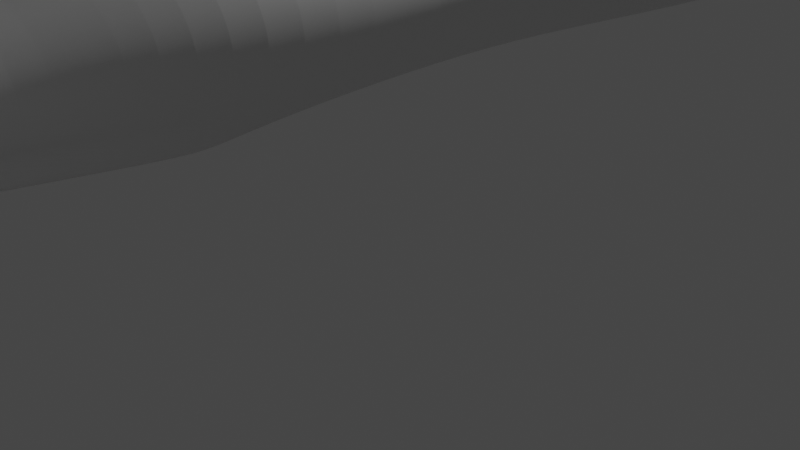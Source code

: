 # Source: hammer.blend  (saved by Blender 2.92.15; exported with 4.5.12 LTS)
import bpy
from mathutils import Matrix  # noqa: F401  (used for matrix-valued properties, if any)

bpy.ops.wm.read_factory_settings(use_empty=True)
scene = bpy.context.scene
scene.name = 'Scene'

# ---- collections
col_collection = bpy.data.collections.new('Collection'); scene.collection.children.link(col_collection)

# ---- materials (node trees are filled in below, after node groups)
mat_material = bpy.data.materials.new('Material')
mat_material.alpha_threshold = 0.0
mat_material.use_transparent_shadow = False
mat_material.line_color = (0.0, 0.0, 0.0, 1.0)

# ---- material node trees
mat_material.use_nodes = True; mat_material.node_tree.nodes.clear()
_N = mat_material.node_tree.nodes; _L = mat_material.node_tree.links
n0 = _N.new('ShaderNodeOutputMaterial'); n0.name = 'Material Output'; n0.location = (300, 300)
n1 = _N.new('ShaderNodeBsdfPrincipled'); n1.name = 'Principled BSDF'; n1.location = (10, 300)
n1.distribution = 'GGX'
n1.subsurface_method = 'BURLEY'
n1.inputs[2].default_value = 0.4
n1.inputs[3].default_value = 1.45
n1.inputs[27].default_value = (0.0, 0.0, 0.0, 1.0)
n1.inputs[28].default_value = 1.0
_L.new(n1.outputs[0], n0.inputs[0])
n0.is_active_output = True

# ---- world
world_world = bpy.data.worlds.new('World'); scene.world = world_world
world_world.use_nodes = True; world_world.node_tree.nodes.clear()
_N = world_world.node_tree.nodes; _L = world_world.node_tree.links
n0 = _N.new('ShaderNodeOutputWorld'); n0.name = 'World Output'; n0.location = (300, 300)
n1 = _N.new('ShaderNodeBackground'); n1.name = 'Background'; n1.location = (10, 300)
n1.inputs[0].default_value = (0.05088, 0.05088, 0.05088, 1.0)
_L.new(n1.outputs[0], n0.inputs[0])
n0.is_active_output = True
world_world.color = (0.05088, 0.05088, 0.05088)
world_world.use_sun_shadow = False
world_world.sun_shadow_jitter_overblur = 0.0

# ---- cameras
cam_camera = bpy.data.cameras.new('Camera')
cam_camera.clip_end = 100.0
cam_camera.ortho_scale = 7.314

# ---- lights
light_light = bpy.data.lights.new('Light', 'POINT')
light_light.transmission_factor = 0.0
light_light.energy = 1000.0
light_light.shadow_soft_size = 0.1
light_light.shadow_maximum_resolution = 0.006
light_light.use_absolute_resolution = True

# ---- meshes
me_cylinder = bpy.data.meshes.new('Cylinder')
me_cylinder.from_pydata([(-0.08171, 1.367, -2.245), (0.06415, 0.5724, 0.1111), (0.06709, 1.341, -2.245), (0.1302, 0.5392, 0.1111), (0.2102, 1.263, -2.245), (0.1911, 0.4852, 0.1111), (0.342, 1.137, -2.245), (0.2445, 0.4127, 0.1111), (0.4576, 0.9668, -2.245), (0.2883, 0.3242, 0.1111), (0.5525, 0.7596, -2.245), (0.2956, 0.3323, 0.1111), (0.6229, 0.5232, -2.245), (0.329, 0.2289, 0.1111), (0.6663, 0.2667, -2.245), (0.3496, 0.1167, 0.1111), (0.681, -6.215e-09, -2.245), (0.3565, 2.326e-07, 0.1111), (0.6663, -0.2667, -2.245), (0.3496, -0.1167, 0.1111), (0.6229, -0.5232, -2.245), (0.329, -0.2289, 0.1111), (0.5525, -0.7596, -2.245), (0.2956, -0.3323, 0.1111), (0.4576, -0.9668, -2.245), (0.2507, -0.423, 0.1111), (0.342, -1.137, -2.245), (0.196, -0.4974, 0.1111), (0.2102, -1.263, -2.245), (0.1911, -0.4852, 0.1111), (0.06709, -1.341, -2.245), (0.1302, -0.5392, 0.1111), (-0.08171, -1.367, -2.245), (0.06415, -0.5724, 0.1111), (-0.2305, -1.341, -2.245), (-0.004571, -0.5836, 0.1111), (-0.3736, -1.263, -2.245), (-0.07329, -0.5724, 0.1111), (-0.5055, -1.137, -2.245), (-0.1394, -0.5392, 0.1111), (-0.621, -0.9668, -2.245), (-0.2003, -0.4852, 0.1111), (-0.7159, -0.7596, -2.245), (-0.2537, -0.4127, 0.1111), (-0.7864, -0.5232, -2.245), (-0.2975, -0.3242, 0.1111), (-0.8298, -0.2667, -2.245), (-0.33, -0.2233, 0.1111), (-0.8444, 1.211e-06, -2.245), (-0.3501, -0.1139, 0.1111), (-0.8298, 0.2667, -2.245), (-0.3568, 7.595e-07, 0.1111), (-0.7864, 0.5232, -2.245), (-0.2975, 0.3242, 0.1111), (-0.7159, 0.7596, -2.245), (-0.2537, 0.4127, 0.1111), (-0.621, 0.9668, -2.245), (-0.2003, 0.4852, 0.1111), (-0.5055, 1.137, -2.245), (-0.1394, 0.5392, 0.1111), (-0.3736, 1.263, -2.245), (-0.07329, 0.5724, 0.1111), (-0.2305, 1.341, -2.245), (-0.004571, 0.5836, 0.1111), (-0.08171, 1.0, -1.932), (-0.08171, 1.0, -1.625), (-0.08171, 1.0, -1.042), (-0.08171, 0.6069, -0.7761), (-0.08171, 1.0, -0.4439), (0.07127, 0.6317, -0.2788), (0.1442, 0.595, -0.2788), (0.06709, 0.9808, -0.4439), (0.04102, 0.5953, -0.7761), (0.06709, 0.9808, -1.042), (0.06709, 0.9808, -1.625), (0.06709, 0.9808, -1.932), (0.2114, 0.5355, -0.2788), (0.2102, 0.9239, -0.4439), (0.159, 0.5607, -0.7761), (0.2102, 0.9239, -1.042), (0.2102, 0.9239, -1.625), (0.2102, 0.9239, -1.932), (0.2703, 0.4554, -0.2788), (0.342, 0.8315, -0.4439), (0.2678, 0.5046, -0.7761), (0.342, 0.8315, -1.042), (0.342, 0.8315, -1.625), (0.342, 0.8315, -1.932), (0.5347, 0.7071, -0.4439), (0.4576, 0.7071, -0.4439), (0.3631, 0.4292, -0.7761), (0.4576, 0.7071, -1.042), (0.4576, 0.7071, -1.625), (0.4576, 0.7071, -1.932), (0.6296, 0.5556, -0.4439), (0.5525, 0.5556, -0.4439), (0.4414, 0.3372, -0.7761), (0.5525, 0.5556, -1.042), (0.5525, 0.5556, -1.625), (0.5525, 0.5556, -1.932), (0.7001, 0.3827, -0.4439), (0.6229, 0.3827, -0.4439), (0.4995, 0.2323, -0.7761), (0.6229, 0.3827, -1.042), (0.6229, 0.3827, -1.625), (0.6229, 0.3827, -1.932), (0.7435, 0.1951, -0.4439), (0.6663, 0.1951, -0.4439), (0.5353, 0.1184, -0.7761), (0.6663, 0.1951, -1.042), (0.6663, 0.1951, -1.625), (0.6663, 0.1951, -1.932), (0.7581, 7.55e-08, -0.4439), (0.681, 7.55e-08, -0.4439), (0.5474, 1.63e-07, -0.7761), (0.681, 7.55e-08, -1.042), (0.681, 7.55e-08, -1.625), (0.681, 7.55e-08, -1.932), (0.7435, -0.1951, -0.4439), (0.6663, -0.1951, -0.4439), (0.5353, -0.1184, -0.7761), (0.6663, -0.1951, -1.042), (0.6663, -0.1951, -1.625), (0.6663, -0.1951, -1.932), (0.7001, -0.3827, -0.4439), (0.6229, -0.3827, -0.4439), (0.4995, -0.2323, -0.7761), (0.6229, -0.3827, -1.042), (0.6229, -0.3827, -1.625), (0.6229, -0.3827, -1.932), (0.6296, -0.5556, -0.4439), (0.5525, -0.5556, -0.4439), (0.4414, -0.3372, -0.7761), (0.5525, -0.5556, -1.042), (0.5525, -0.5556, -1.625), (0.5525, -0.5556, -1.932), (0.5347, -0.7071, -0.4439), (0.4576, -0.7071, -0.4439), (0.3631, -0.4292, -0.7761), (0.4576, -0.7071, -1.042), (0.4576, -0.7071, -1.625), (0.4576, -0.7071, -1.932), (0.4192, -0.8315, -0.4439), (0.342, -0.8315, -0.4439), (0.2678, -0.5046, -0.7761), (0.342, -0.8315, -1.042), (0.342, -0.8315, -1.625), (0.342, -0.8315, -1.932), (0.2114, -0.5355, -0.2788), (0.2102, -0.9239, -0.4439), (0.159, -0.5607, -0.7761), (0.2102, -0.9239, -1.042), (0.2102, -0.9239, -1.625), (0.2102, -0.9239, -1.932), (0.1442, -0.595, -0.2788), (0.06709, -0.9808, -0.4439), (0.04102, -0.5953, -0.7761), (0.06709, -0.9808, -1.042), (0.06709, -0.9808, -1.625), (0.06709, -0.9808, -1.932), (0.07127, -0.6317, -0.2788), (-0.08171, -1.0, -0.4439), (-0.08171, -0.6069, -0.7761), (-0.08171, -1.0, -1.042), (-0.08171, -1.0, -1.625), (-0.08171, -1.0, -1.932), (-0.004571, -0.6441, -0.2788), (-0.2305, -0.9808, -0.4439), (-0.2044, -0.5953, -0.7761), (-0.2305, -0.9808, -1.042), (-0.2305, -0.9808, -1.625), (-0.2305, -0.9808, -1.932), (-0.08041, -0.6317, -0.2788), (-0.3736, -0.9239, -0.4439), (-0.3225, -0.5607, -0.7761), (-0.3736, -0.9239, -1.042), (-0.3736, -0.9239, -1.625), (-0.3736, -0.9239, -1.932), (-0.1533, -0.595, -0.2788), (-0.5055, -0.8315, -0.4439), (-0.4312, -0.5046, -0.7761), (-0.5055, -0.8315, -1.042), (-0.5055, -0.8315, -1.625), (-0.5055, -0.8315, -1.932), (-0.2205, -0.5355, -0.2788), (-0.621, -0.7071, -0.4439), (-0.5265, -0.4292, -0.7761), (-0.621, -0.7071, -1.042), (-0.621, -0.7071, -1.625), (-0.621, -0.7071, -1.932), (-0.2795, -0.4554, -0.2788), (-0.7159, -0.5556, -0.4439), (-0.6048, -0.3372, -0.7761), (-0.7159, -0.5556, -1.042), (-0.7159, -0.5556, -1.625), (-0.7159, -0.5556, -1.932), (-0.3278, -0.3578, -0.2788), (-0.7864, -0.3827, -0.4439), (-0.6629, -0.2323, -0.7761), (-0.7864, -0.3827, -1.042), (-0.7864, -0.3827, -1.625), (-0.7864, -0.3827, -1.932), (-0.3637, -0.2465, -0.2788), (-0.8298, -0.1951, -0.4439), (-0.6987, -0.1184, -0.7761), (-0.8298, -0.1951, -1.042), (-0.8298, -0.1951, -1.625), (-0.8298, -0.1951, -1.932), (-0.3858, -0.1256, -0.2788), (-0.8444, 9.656e-07, -0.4439), (-0.7108, 7.032e-07, -0.7761), (-0.8444, 9.656e-07, -1.042), (-0.8444, 9.656e-07, -1.625), (-0.8444, 9.656e-07, -1.932), (-0.3933, 8.128e-07, -0.2788), (-0.8298, 0.1951, -0.4439), (-0.6987, 0.1184, -0.7761), (-0.8298, 0.1951, -1.042), (-0.8298, 0.1951, -1.625), (-0.8298, 0.1951, -1.932), (-0.3278, 0.3578, -0.2788), (-0.7864, 0.3827, -0.4439), (-0.6629, 0.2323, -0.7761), (-0.7864, 0.3827, -1.042), (-0.7864, 0.3827, -1.625), (-0.7864, 0.3827, -1.932), (-0.2795, 0.4554, -0.2788), (-0.7159, 0.5556, -0.4439), (-0.6048, 0.3372, -0.7761), (-0.7159, 0.5556, -1.042), (-0.7159, 0.5556, -1.625), (-0.7159, 0.5556, -1.932), (-0.2205, 0.5355, -0.2788), (-0.621, 0.7071, -0.4439), (-0.5265, 0.4292, -0.7761), (-0.621, 0.7071, -1.042), (-0.621, 0.7071, -1.625), (-0.621, 0.7071, -1.932), (-0.1533, 0.595, -0.2788), (-0.5055, 0.8315, -0.4439), (-0.4312, 0.5046, -0.7761), (-0.5055, 0.8315, -1.042), (-0.5055, 0.8315, -1.625), (-0.5055, 0.8315, -1.932), (-0.08041, 0.6317, -0.2788), (-0.3736, 0.9239, -0.4439), (-0.3224, 0.5607, -0.7761), (-0.3736, 0.9239, -1.042), (-0.3736, 0.9239, -1.625), (-0.3736, 0.9239, -1.932), (-0.004571, 0.6441, -0.2788), (-0.2305, 0.9808, -0.4439), (-0.2044, 0.5953, -0.7761), (-0.2305, 0.9808, -1.042), (-0.2305, 0.9808, -1.625), (-0.2305, 0.9808, -1.932), (0.1442, 0.595, 0.1111), (0.07127, 0.6317, 0.1111), (0.2114, 0.5355, 0.1111), (0.2703, 0.4554, 0.1111), (0.3187, 0.3578, 0.1111), (0.3546, 0.2465, 0.1111), (0.3767, 0.1256, 0.1111), (0.3842, 2.396e-07, 0.1111), (0.3767, -0.1256, 0.1111), (0.3767, -0.1256, -0.2788), (0.3767, -0.1256, 0.1111), (0.3546, -0.2465, 0.1111), (0.3187, -0.3578, 0.1111), (0.2703, -0.4554, 0.1111), (0.2114, -0.5355, 0.1111), (0.1442, -0.595, 0.1111), (0.07127, -0.6317, 0.1111), (-0.004571, -0.6441, 0.1111), (-0.08041, -0.6317, 0.1111), (-0.1533, -0.595, 0.1111), (-0.2205, -0.5355, 0.1111), (-0.2795, -0.4554, 0.1111), (-0.3278, -0.3578, 0.1111), (-0.3637, -0.2465, 0.1111), (-0.3858, -0.1256, 0.1111), (-0.3933, 8.128e-07, 0.1111), (-0.3278, 0.3578, 0.1111), (-0.2795, 0.4554, 0.1111), (-0.2205, 0.5355, 0.1111), (-0.1533, 0.595, 0.1111), (-0.08041, 0.6317, 0.1111), (-0.004571, 0.6441, 0.1111), (0.1442, 0.595, 0.1111), (0.07127, 0.6317, 0.1111), (0.2114, 0.5355, 0.1111), (0.2703, 0.4554, 0.1111), (0.3187, 0.3578, 0.1111), (0.3546, 0.2465, 0.1111), (0.3767, 0.1256, 0.1111), (0.3842, 2.396e-07, 0.1111), (0.3767, -0.1256, 0.1111), (0.3767, -0.1256, 0.1111), (0.3767, -0.1256, 0.1111), (0.3546, -0.2465, 0.1111), (0.3187, -0.3578, 0.1111), (0.2703, -0.4554, 0.1111), (0.2114, -0.5355, 0.1111), (0.1442, -0.595, 0.1111), (0.07127, -0.6317, 0.1111), (-0.004571, -0.6441, 0.1111), (-0.08041, -0.6317, 0.1111), (-0.1533, -0.595, 0.1111), (-0.2205, -0.5355, 0.1111), (-0.3087, -0.3367, 0.1111), (-0.3425, -0.2319, 0.1111), (-0.3634, -0.1182, 0.1111), (-0.3704, 7.782e-07, 0.1111), (-0.3634, 0.1182, 0.1111), (-0.3425, 0.2319, 0.1111), (-0.3087, 0.3367, 0.1111), (-0.2632, 0.4286, 0.1111), (-0.1533, 0.595, 0.1111), (-0.08041, 0.6317, 0.1111), (-0.004571, 0.6441, 0.1111), (0.1354, 0.56, 0.1111), (0.0668, 0.5944, 0.1111), (0.1987, 0.5039, 0.1111), (0.2541, 0.4286, 0.1111), (0.2996, 0.3367, 0.1111), (0.3187, 0.3578, 0.1111), (0.3546, 0.2465, 0.1111), (0.3767, 0.1256, 0.1111), (0.3842, 2.396e-07, 0.1111), (0.3767, -0.1256, 0.1111), (0.3546, -0.2465, 0.1111), (0.3187, -0.3578, 0.1111), (0.2703, -0.4554, 0.1111), (0.2114, -0.5355, 0.1111), (0.1987, -0.5039, 0.1111), (0.1354, -0.56, 0.1111), (0.0668, -0.5944, 0.1111), (-0.004571, -0.6061, 0.1111), (-0.07594, -0.5944, 0.1111), (-0.1446, -0.56, 0.1111), (-0.2078, -0.5039, 0.1111), (-0.3048, -0.3323, 0.1111), (-0.3382, -0.2289, 0.1111), (-0.3587, -0.1167, 0.1111), (-0.3656, 7.717e-07, 0.1111), (-0.3587, 0.1167, 0.1111), (-0.3382, 0.2289, 0.1111), (-0.3048, 0.3323, 0.1111), (-0.2599, 0.423, 0.1111), (-0.1446, 0.56, 0.1111), (-0.07594, 0.5944, 0.1111), (-0.004571, 0.6061, 0.1111), (0.1336, 0.5527, 0.1111), (0.06587, 0.5867, 0.1111), (0.196, 0.4974, 0.1111), (0.2507, 0.423, 0.1111), (0.2956, 0.3323, 0.1111), (0.2996, 0.3367, 0.1111), (0.3334, 0.2319, 0.1111), (0.3542, 0.1182, 0.1111), (0.3613, 2.337e-07, 0.1111), (0.3542, -0.1182, 0.1111), (0.3334, -0.2319, 0.1111), (0.2996, -0.3367, 0.1111), (0.2541, -0.4286, 0.1111), (0.1987, -0.5039, 0.1111), (0.196, -0.4974, 0.1111), (0.1336, -0.5527, 0.1111), (0.06587, -0.5867, 0.1111), (-0.004571, -0.5982, 0.1111), (-0.07501, -0.5867, 0.1111), (-0.1427, -0.5527, 0.1111), (-0.2052, -0.4974, 0.1111), (-0.2975, -0.3242, 0.1111), (-0.33, -0.2233, 0.1111), (-0.3501, -0.1139, 0.1111), (-0.3568, 7.595e-07, 0.1111), (-0.3501, 0.1139, 0.1111), (-0.33, 0.2233, 0.1111), (-0.2975, 0.3242, 0.1111), (-0.2537, 0.4127, 0.1111), (-0.1427, 0.5527, 0.1111), (-0.07501, 0.5867, 0.1111), (-0.004571, 0.5982, 0.1111), (0.07127, 0.6317, -0.04909), (0.1442, 0.595, -0.04909), (0.2114, 0.5355, -0.04909), (0.2703, 0.4554, -0.04909), (0.4075, 0.5013, -0.1874), (0.4676, 0.3735, -0.1874), (0.5096, 0.2313, -0.1874), (0.5318, 0.08017, -0.1874), (0.5334, -0.07402, -0.1874), (0.5274, -0.1542, -0.417), (0.5096, -0.2313, -0.1874), (0.4676, -0.3735, -0.1874), (0.4075, -0.5013, -0.1874), (0.3315, -0.6099, -0.1874), (0.2114, -0.5355, -0.04909), (0.1442, -0.595, -0.04909), (0.07127, -0.6317, -0.04909), (-0.004571, -0.6441, -0.04909), (-0.08041, -0.6317, -0.04909), (-0.1533, -0.595, -0.04909), (-0.2205, -0.5355, -0.04909), (-0.2795, -0.4554, -0.04909), (-0.3278, -0.3578, -0.04909), (-0.3637, -0.2465, -0.04909), (-0.3858, -0.1256, -0.04909), (-0.3933, 8.128e-07, -0.04909), (-0.3278, 0.3578, -0.04909), (-0.2795, 0.4554, -0.04909), (-0.2205, 0.5355, -0.04909), (-0.1533, 0.595, -0.04909), (-0.08041, 0.6317, -0.04909), (-0.004571, 0.6441, -0.04909), (-0.08171, 0.9034, -2.274), (0.06709, 0.8861, -2.274), (0.2102, 0.8347, -2.274), (0.342, 0.7512, -2.274), (0.4576, 0.6388, -2.274), (0.5525, 0.5019, -2.274), (0.6229, 0.3457, -2.274), (0.6663, 0.1762, -2.274), (0.681, 9.699e-08, -2.274), (0.6663, -0.1762, -2.274), (0.6229, -0.3457, -2.274), (0.5525, -0.5019, -2.274), (0.4576, -0.6388, -2.274), (0.342, -0.7512, -2.274), (0.2102, -0.8347, -2.274), (0.06709, -0.8861, -2.274), (-0.08171, -0.9034, -2.274), (-0.2305, -0.8861, -2.274), (-0.3736, -0.8347, -2.274), (-0.5055, -0.7512, -2.274), (-0.621, -0.6388, -2.274), (-0.7159, -0.5019, -2.274), (-0.7864, -0.3457, -2.274), (-0.8298, -0.1762, -2.274), (-0.8444, 9.011e-07, -2.274), (-0.8298, 0.1762, -2.274), (-0.7864, 0.3457, -2.274), (-0.7159, 0.5019, -2.274), (-0.621, 0.6388, -2.274), (-0.5055, 0.7512, -2.274), (-0.3736, 0.8347, -2.274), (-0.2305, 0.8861, -2.274), (0.962, 0.8333, 0.07719), (0.962, 0.8333, -0.1131), (0.962, -0.7627, 0.07719), (0.962, -0.7627, -0.1131), (-1.038, 0.8166, 0.07586), (-1.038, 0.8166, -0.1118), (-1.038, -0.746, 0.07586), (-1.038, -0.746, -0.1118), (0.962, -0.9647, 0.09323), (0.962, -0.9647, -0.129), (-1.038, -0.9647, 0.09323), (-1.038, -0.9647, -0.129), (0.6351, -1.47, 0.05691), (0.6351, -1.47, -0.09266), (-0.7111, -1.47, 0.05691), (-0.7111, -1.47, -0.09266), (0.6351, -1.686, 0.05691), (0.6351, -1.686, -0.09266), (-0.7111, -1.686, 0.05691), (-0.7111, -1.686, -0.09266), (0.9168, -1.968, 0.08841), (0.9038, -1.968, -0.1222), (-0.9882, -1.968, 0.08805), (-0.9752, -1.968, -0.1218), (0.3597, 1.035, -0.129), (0.3597, -0.9647, 0.09323), (0.3597, -0.9647, -0.129), (0.3597, 1.035, 0.09323), (0.3597, -0.9647, 0.09323), (0.3597, -0.9647, -0.129), (0.2297, -1.47, 0.05691), (0.2297, -1.47, -0.09266), (0.2297, -1.686, 0.05691), (0.2297, -1.686, -0.09266), (0.4624, -1.968, 0.1219), (0.4508, -1.968, -0.1547), (-0.3566, 1.035, -0.129), (-0.3566, -0.9647, 0.09323), (-0.3566, -0.9647, 0.09323), (-0.2524, -1.47, 0.05691), (-0.2524, -1.686, 0.05691), (-0.5157, -1.968, 0.1225), (-0.3566, -0.9647, -0.129), (-0.3566, 1.035, 0.09323), (-0.3566, -0.9647, -0.129), (-0.2524, -1.47, -0.09266), (-0.2524, -1.686, -0.09266), (-0.5043, -1.968, -0.1553), (0.962, 0.9321, 0.02526), (-1.038, -0.8655, 0.02526), (0.962, -0.8614, 0.02526), (-1.038, 0.9361, 0.02526), (-1.038, -0.9647, 0.02526), (0.962, -0.9647, 0.02526), (-0.7111, -1.47, 0.01116), (0.6351, -1.47, 0.01116), (-0.7111, -1.686, 0.01116), (0.6351, -1.686, 0.01116), (-1.287, -1.968, 0.03582), (1.218, -1.968, 0.03613), (0.5703, 1.505, -0.08367), (0.5703, 1.505, -0.03737), (0.962, 0.9321, -0.05187), (0.962, -0.8614, -0.05187), (-1.038, 0.9361, -0.05187), (0.962, -0.9647, -0.05187), (0.6351, -1.47, -0.04075), (0.6351, -1.686, -0.04075), (1.24, -1.968, -0.06155), (-0.6304, 1.505, -0.08367), (-0.2214, 1.505, -0.08367), (-1.038, -0.8655, -0.05187), (-1.038, -0.9647, -0.05187), (-0.7111, -1.47, -0.04075), (-0.7111, -1.686, -0.04075), (-1.309, -1.968, -0.06127), (1.24, -2.84, -0.06155), (0.9221, -3.155, -0.05201), (0.6725, -3.155, -0.09701), (0.9038, -2.84, -0.1222), (-0.9742, -3.155, 0.02522), (-1.287, -2.84, 0.03582), (-0.9882, -2.84, 0.08805), (-0.7584, -3.155, 0.06287), (-0.5157, -2.84, 0.1225), (-0.4222, -3.155, 0.08741), (0.3568, -3.155, -0.1197), (0.4508, -2.84, -0.1547), (0.9168, -2.84, 0.08841), (0.687, -3.155, 0.06327), (0.3665, -3.155, 0.08688), (0.4624, -2.84, 0.1219), (-0.5043, -2.84, -0.1553), (-0.4127, -3.155, -0.1202), (-0.744, -3.155, -0.09662), (-0.9752, -2.84, -0.1218), (-0.9911, -3.155, -0.05178), (-1.309, -2.84, -0.06127), (1.218, -2.84, 0.03613), (0.9049, -3.155, 0.02547), (-0.2214, 1.301, -0.08367), (-0.6304, 1.301, -0.08367), (0.5703, 1.301, -0.03737), (0.5703, 1.301, -0.08367), (-0.6304, 1.301, -0.03737), (0.2086, 1.301, 0.04974), (0.5703, 1.301, 0.04974), (0.2086, 1.301, -0.08367), (-0.2214, 1.301, 0.04974), (0.5978, 1.92, -0.08705), (-0.6304, 1.301, 0.04974), (0.7272, 1.92, -0.04322), (0.5703, 1.301, 0.00893), (-0.6304, 1.301, 0.00893), (-0.6543, 1.92, -0.08633), (-0.2716, 1.92, -0.1004), (-0.6304, 1.505, -0.03737), (0.2086, 1.505, 0.04974), (0.5703, 1.505, 0.04974), (0.2086, 1.505, -0.08367), (-0.2214, 1.505, 0.04974), (-0.6304, 1.505, 0.04974), (0.5703, 1.505, 0.00893), (-0.6304, 1.505, 0.00893), (-0.7828, 1.92, -0.04282), (0.266, 1.92, 0.06632), (0.6045, 1.92, 0.05354), (0.2617, 1.92, -0.09974), (-0.2755, 1.92, 0.06703), (0.3398, 1.926, -0.1228), (-0.6611, 1.92, 0.05282), (0.707, 1.926, -0.09957), (0.7208, 1.92, 0.01518), (-0.7765, 1.92, 0.01473), (-0.7739, 1.926, 0.06497), (-0.9855, 1.926, 0.02325), (-0.2927, 2.486, -0.1075), (-0.6899, 2.364, -0.09028), (0.7929, 2.499, -0.0456), (0.6334, 2.37, -0.09113), (-0.8473, 2.487, -0.04509), (0.2907, 2.491, 0.07337), (0.6414, 2.377, 0.05764), (0.2852, 2.479, -0.1067), (-0.2976, 2.497, 0.07428), (0.4187, 2.756, -0.05721), (-0.6979, 2.371, 0.05678), (-0.4145, 2.775, -0.05806), (0.7846, 2.492, 0.01786), (-0.8392, 2.481, 0.01728), (0.4101, 2.738, 0.03072), (-0.4065, 2.756, 0.03164), (-0.342, 1.926, -0.1242), (0.9495, 1.926, -0.05129), (0.9355, 1.926, 0.0242), (0.7181, 1.926, 0.06615), (-0.7629, 1.926, -0.0984), (-0.9989, 1.926, -0.05042), (-0.3503, 1.926, 0.09155), (0.3489, 1.926, 0.09002), (-0.7835, 2.041, 0.06601), (0.972, 2.109, -0.0521), (0.9571, 2.105, 0.02511), (0.7279, 2.044, 0.06724), (-1.02, 2.103, -0.05118), (0.3572, 2.105, 0.0924), (-1.006, 2.099, 0.02409), (0.7164, 2.041, -0.1006), (0.3475, 2.098, -0.1251), (-0.349, 2.102, -0.1266), (-0.7721, 2.038, -0.09943), (-0.3579, 2.109, 0.09403), (-0.2755, 1.92, 0.06703), (-0.7765, 1.92, 0.01473), (-0.6611, 1.92, 0.05282), (0.5978, 1.92, -0.08705), (0.2617, 1.92, -0.09974), (-0.2716, 1.92, -0.1004), (0.7272, 1.92, -0.04322), (0.7208, 1.92, 0.01518), (0.266, 1.92, 0.06632), (0.6045, 1.92, 0.05354), (-0.6543, 1.92, -0.08633), (-0.7828, 1.92, -0.04282), (0.9038, -1.968, -0.1222), (-0.9752, -1.968, -0.1218), (0.9168, -1.968, 0.08841), (-0.9882, -1.968, 0.08805), (0.4624, -1.968, 0.1219), (0.4508, -1.968, -0.1547), (-0.5043, -1.968, -0.1553), (-0.5157, -1.968, 0.1225), (-1.287, -1.968, 0.03582), (1.218, -1.968, 0.03613), (1.24, -1.968, -0.06155), (-1.309, -1.968, -0.06127), (-1.038, 0.3517, -0.144), (-1.038, -0.2811, -0.144), (0.962, 0.3515, 0.1071), (0.962, -0.2808, 0.1071), (-1.038, -0.2815, 0.1076), (-1.038, 0.3522, 0.1076), (0.962, -0.2804, -0.1436), (0.962, 0.351, -0.1436), (0.3597, 0.6985, -0.1339), (0.3597, -0.6278, -0.1339), (0.3597, 0.6985, 0.09741), (0.3597, -0.6278, 0.09741), (-0.3566, 0.6985, -0.1339), (-0.3566, -0.6278, -0.1339), (-0.3566, 0.6985, 0.09741), (-0.3566, -0.6278, 0.09741), (0.962, 0.3687, 0.03488), (0.962, -0.298, 0.03488), (-1.038, -0.298, 0.03488), (-1.038, 0.3687, 0.03488), (-1.038, -0.298, -0.06008), (-1.038, 0.3687, -0.06008), (0.962, 0.3687, -0.06008), (0.962, -0.298, -0.06008), (0.3597, 0.6985, -0.155), (0.3597, -0.6278, -0.155), (0.3597, 0.6985, 0.1186), (0.3597, -0.6278, 0.1186), (-0.3566, 0.6985, -0.155), (-0.3566, -0.6278, -0.155), (-0.3566, 0.6985, 0.1186), (-0.3566, -0.6278, 0.1186), (0.962, 1.035, -0.05187), (0.962, 1.035, -0.129), (0.962, -0.9647, -0.05187), (0.962, -0.9647, -0.129), (0.962, -0.298, 0.1186), (0.962, -0.9647, 0.09323), (0.962, 0.3687, -0.155), (0.962, 1.035, 0.09323), (0.962, 1.035, 0.02526), (0.962, -0.9647, 0.02526), (0.962, 0.3687, 0.1186), (0.962, -0.298, -0.155), (0.3597, 0.6985, -0.1224), (0.3597, -0.6278, -0.1224), (0.3597, 0.6985, 0.08593), (0.3597, -0.6278, 0.08593), (-0.3566, 0.6985, -0.1224), (-0.3566, -0.6278, -0.1224), (-0.3566, 0.6985, 0.08593), (-0.3566, -0.6278, 0.08593), (0.962, 0.8333, -0.05187), (0.962, 0.9321, -0.1209), (0.962, -0.7627, -0.05187), (0.962, -0.8614, -0.1209), (0.962, -0.2644, 0.09613), (0.962, -0.8614, 0.08503), (0.962, 0.3342, -0.1326), (0.962, 0.9321, 0.08503), (0.962, 0.8333, 0.02526), (0.962, -0.7627, 0.02526), (0.962, 0.3351, 0.09613), (0.962, -0.2635, -0.1326), (-1.038, -0.298, -0.155), (-1.038, -0.9647, -0.129), (-1.038, -0.9647, 0.02526), (-1.038, -0.9647, 0.09323), (-1.038, 1.035, -0.05187), (-1.038, 1.035, -0.129), (-1.038, 0.3687, 0.1186), (-1.038, 1.035, 0.09323), (-1.038, -0.9647, -0.05187), (-1.038, 1.035, 0.02526), (-1.038, 0.3687, -0.155), (-1.038, -0.298, 0.1186), (-1.038, -0.2607, -0.1307), (-1.038, -0.8655, -0.1212), (-1.038, -0.746, 0.02526), (-1.038, -0.8655, 0.08535), (-1.038, 0.8166, -0.05187), (-1.038, 0.9361, -0.1212), (-1.038, 0.3323, 0.09427), (-1.038, 0.9361, 0.08535), (-1.038, -0.746, -0.05187), (-1.038, 0.8166, 0.02526), (-1.038, 0.3313, -0.1307), (-1.038, -0.2616, 0.09427)], [], [(384, 257, 256, 385), (385, 256, 258, 386), (386, 258, 259, 387), (387, 259, 260, 388), (388, 260, 261, 389), (389, 261, 262, 390), (390, 262, 263, 391), (391, 263, 264, 392), (392, 264, 265, 393), (393, 265, 266, 394), (394, 266, 267, 395), (395, 267, 268, 396), (396, 268, 269, 397), (397, 269, 270, 398), (398, 270, 271, 399), (399, 271, 272, 400), (400, 272, 273, 401), (401, 273, 274, 402), (402, 274, 275, 403), (403, 275, 276, 404), (404, 276, 277, 405), (405, 277, 278, 406), (406, 278, 279, 407), (407, 279, 280, 408), (408, 280, 281, 409), (409, 281, 282, 410), (410, 282, 283, 411), (411, 283, 284, 412), (412, 284, 285, 413), (413, 285, 286, 414), (3, 1, 63, 61, 59, 57, 55, 53, 51, 49, 47, 45, 43, 41, 39, 37, 35, 33, 31, 29, 27, 25, 23, 21, 19, 17, 15, 13, 11, 9, 7, 5), (414, 286, 287, 415), (415, 287, 257, 384), (4, 6, 419, 418), (62, 255, 64, 0), (255, 254, 65, 64), (254, 253, 66, 65), (253, 252, 67, 66), (252, 251, 68, 67), (251, 250, 69, 68), (60, 249, 255, 62), (249, 248, 254, 255), (248, 247, 253, 254), (247, 246, 252, 253), (246, 245, 251, 252), (245, 244, 250, 251), (58, 243, 249, 60), (243, 242, 248, 249), (242, 241, 247, 248), (241, 240, 246, 247), (240, 239, 245, 246), (239, 238, 244, 245), (56, 237, 243, 58), (237, 236, 242, 243), (236, 235, 241, 242), (235, 234, 240, 241), (234, 233, 239, 240), (233, 232, 238, 239), (54, 231, 237, 56), (231, 230, 236, 237), (230, 229, 235, 236), (229, 228, 234, 235), (228, 227, 233, 234), (227, 226, 232, 233), (52, 225, 231, 54), (225, 224, 230, 231), (224, 223, 229, 230), (223, 222, 228, 229), (222, 221, 227, 228), (221, 220, 226, 227), (50, 219, 225, 52), (219, 218, 224, 225), (218, 217, 223, 224), (217, 216, 222, 223), (216, 215, 221, 222), (215, 214, 220, 221), (48, 213, 219, 50), (213, 212, 218, 219), (212, 211, 217, 218), (211, 210, 216, 217), (210, 209, 215, 216), (209, 208, 214, 215), (46, 207, 213, 48), (207, 206, 212, 213), (206, 205, 211, 212), (205, 204, 210, 211), (204, 203, 209, 210), (203, 202, 208, 209), (44, 201, 207, 46), (201, 200, 206, 207), (200, 199, 205, 206), (199, 198, 204, 205), (198, 197, 203, 204), (197, 196, 202, 203), (42, 195, 201, 44), (195, 194, 200, 201), (194, 193, 199, 200), (193, 192, 198, 199), (192, 191, 197, 198), (191, 190, 196, 197), (40, 189, 195, 42), (189, 188, 194, 195), (188, 187, 193, 194), (187, 186, 192, 193), (186, 185, 191, 192), (185, 184, 190, 191), (38, 183, 189, 40), (183, 182, 188, 189), (182, 181, 187, 188), (181, 180, 186, 187), (180, 179, 185, 186), (179, 178, 184, 185), (36, 177, 183, 38), (177, 176, 182, 183), (176, 175, 181, 182), (175, 174, 180, 181), (174, 173, 179, 180), (173, 172, 178, 179), (34, 171, 177, 36), (171, 170, 176, 177), (170, 169, 175, 176), (169, 168, 174, 175), (168, 167, 173, 174), (167, 166, 172, 173), (32, 165, 171, 34), (165, 164, 170, 171), (164, 163, 169, 170), (163, 162, 168, 169), (162, 161, 167, 168), (161, 160, 166, 167), (30, 159, 165, 32), (159, 158, 164, 165), (158, 157, 163, 164), (157, 156, 162, 163), (156, 155, 161, 162), (155, 154, 160, 161), (28, 153, 159, 30), (153, 152, 158, 159), (152, 151, 157, 158), (151, 150, 156, 157), (150, 149, 155, 156), (149, 148, 154, 155), (26, 147, 153, 28), (147, 146, 152, 153), (146, 145, 151, 152), (145, 144, 150, 151), (144, 143, 149, 150), (143, 142, 148, 149), (24, 141, 147, 26), (141, 140, 146, 147), (140, 139, 145, 146), (139, 138, 144, 145), (138, 137, 143, 144), (137, 136, 142, 143), (22, 135, 141, 24), (135, 134, 140, 141), (134, 133, 139, 140), (133, 132, 138, 139), (132, 131, 137, 138), (131, 130, 136, 137), (20, 129, 135, 22), (129, 128, 134, 135), (128, 127, 133, 134), (127, 126, 132, 133), (126, 125, 131, 132), (125, 124, 130, 131), (18, 123, 129, 20), (123, 122, 128, 129), (122, 121, 127, 128), (121, 120, 126, 127), (120, 119, 125, 126), (119, 118, 124, 125), (16, 117, 123, 18), (117, 116, 122, 123), (116, 115, 121, 122), (115, 114, 120, 121), (114, 113, 119, 120), (113, 112, 118, 119), (14, 111, 117, 16), (111, 110, 116, 117), (110, 109, 115, 116), (109, 108, 114, 115), (108, 107, 113, 114), (107, 106, 112, 113), (12, 105, 111, 14), (105, 104, 110, 111), (104, 103, 109, 110), (103, 102, 108, 109), (102, 101, 107, 108), (101, 100, 106, 107), (10, 99, 105, 12), (99, 98, 104, 105), (98, 97, 103, 104), (97, 96, 102, 103), (96, 95, 101, 102), (95, 94, 100, 101), (8, 93, 99, 10), (93, 92, 98, 99), (92, 91, 97, 98), (91, 90, 96, 97), (90, 89, 95, 96), (89, 88, 94, 95), (6, 87, 93, 8), (87, 86, 92, 93), (86, 85, 91, 92), (85, 84, 90, 91), (84, 83, 89, 90), (83, 82, 88, 89), (4, 81, 87, 6), (81, 80, 86, 87), (80, 79, 85, 86), (79, 78, 84, 85), (78, 77, 83, 84), (77, 76, 82, 83), (2, 75, 81, 4), (75, 74, 80, 81), (74, 73, 79, 80), (73, 72, 78, 79), (72, 71, 77, 78), (71, 70, 76, 77), (0, 64, 75, 2), (64, 65, 74, 75), (65, 66, 73, 74), (66, 67, 72, 73), (67, 68, 71, 72), (68, 69, 70, 71), (289, 288, 256, 257), (288, 290, 258, 256), (290, 291, 259, 258), (291, 292, 260, 259), (292, 293, 261, 260), (293, 294, 262, 261), (294, 295, 263, 262), (295, 296, 264, 263), (296, 297, 265, 264), (297, 298, 266, 265), (298, 299, 267, 266), (299, 300, 268, 267), (300, 301, 269, 268), (301, 302, 270, 269), (302, 303, 271, 270), (303, 304, 272, 271), (304, 305, 273, 272), (305, 306, 274, 273), (306, 307, 275, 274), (307, 308, 276, 275), (308, 309, 277, 276), (309, 310, 278, 277), (310, 311, 279, 278), (311, 312, 280, 279), (312, 313, 281, 280), (313, 314, 282, 281), (314, 315, 283, 282), (315, 316, 284, 283), (316, 317, 285, 284), (317, 318, 286, 285), (318, 319, 287, 286), (319, 289, 257, 287), (321, 320, 288, 289), (320, 322, 290, 288), (322, 323, 291, 290), (323, 324, 292, 291), (324, 325, 293, 292), (325, 326, 294, 293), (326, 327, 295, 294), (327, 328, 296, 295), (328, 329, 297, 296), (329, 330, 298, 297), (330, 331, 299, 298), (331, 332, 300, 299), (332, 333, 301, 300), (333, 334, 302, 301), (334, 335, 303, 302), (335, 336, 304, 303), (336, 337, 305, 304), (337, 338, 306, 305), (338, 339, 307, 306), (339, 340, 308, 307), (340, 341, 309, 308), (341, 342, 310, 309), (342, 343, 311, 310), (343, 344, 312, 311), (344, 345, 313, 312), (345, 346, 314, 313), (346, 347, 315, 314), (347, 348, 316, 315), (348, 349, 317, 316), (349, 350, 318, 317), (350, 351, 319, 318), (351, 321, 289, 319), (353, 352, 320, 321), (352, 354, 322, 320), (354, 355, 323, 322), (355, 356, 324, 323), (356, 357, 325, 324), (357, 358, 326, 325), (358, 359, 327, 326), (359, 360, 328, 327), (360, 361, 329, 328), (361, 362, 330, 329), (362, 363, 331, 330), (363, 364, 332, 331), (364, 365, 333, 332), (365, 366, 334, 333), (366, 367, 335, 334), (367, 368, 336, 335), (368, 369, 337, 336), (369, 370, 338, 337), (370, 371, 339, 338), (371, 372, 340, 339), (372, 373, 341, 340), (373, 374, 342, 341), (374, 375, 343, 342), (375, 376, 344, 343), (376, 377, 345, 344), (377, 378, 346, 345), (378, 379, 347, 346), (379, 380, 348, 347), (380, 381, 349, 348), (381, 382, 350, 349), (382, 383, 351, 350), (383, 353, 321, 351), (1, 3, 352, 353), (3, 5, 354, 352), (5, 7, 355, 354), (7, 9, 356, 355), (9, 11, 357, 356), (11, 13, 358, 357), (13, 15, 359, 358), (15, 17, 360, 359), (17, 19, 361, 360), (19, 21, 362, 361), (21, 23, 363, 362), (23, 25, 364, 363), (25, 27, 365, 364), (27, 29, 366, 365), (29, 31, 367, 366), (31, 33, 368, 367), (33, 35, 369, 368), (35, 37, 370, 369), (37, 39, 371, 370), (39, 41, 372, 371), (41, 43, 373, 372), (43, 45, 374, 373), (45, 47, 375, 374), (47, 49, 376, 375), (49, 51, 377, 376), (51, 53, 378, 377), (53, 55, 379, 378), (55, 57, 380, 379), (57, 59, 381, 380), (59, 61, 382, 381), (61, 63, 383, 382), (63, 1, 353, 383), (250, 415, 384, 69), (244, 414, 415, 250), (238, 413, 414, 244), (232, 412, 413, 238), (226, 411, 412, 232), (220, 410, 411, 226), (214, 409, 410, 220), (208, 408, 409, 214), (202, 407, 408, 208), (196, 406, 407, 202), (190, 405, 406, 196), (184, 404, 405, 190), (178, 403, 404, 184), (172, 402, 403, 178), (166, 401, 402, 172), (160, 400, 401, 166), (154, 399, 400, 160), (148, 398, 399, 154), (142, 397, 398, 148), (136, 396, 397, 142), (130, 395, 396, 136), (124, 394, 395, 130), (118, 393, 394, 124), (112, 392, 393, 118), (106, 391, 392, 112), (100, 390, 391, 106), (94, 389, 390, 100), (88, 388, 389, 94), (82, 387, 388, 88), (76, 386, 387, 82), (70, 385, 386, 76), (69, 384, 385, 70), (416, 417, 418, 419, 420, 421, 422, 423, 424, 425, 426, 427, 428, 429, 430, 431, 432, 433, 434, 435, 436, 437, 438, 439, 440, 441, 442, 443, 444, 445, 446, 447), (22, 24, 428, 427), (40, 42, 437, 436), (58, 60, 446, 445), (14, 16, 424, 423), (32, 34, 433, 432), (50, 52, 442, 441), (6, 8, 420, 419), (24, 26, 429, 428), (42, 44, 438, 437), (60, 62, 447, 446), (16, 18, 425, 424), (34, 36, 434, 433), (52, 54, 443, 442), (8, 10, 421, 420), (26, 28, 430, 429), (44, 46, 439, 438), (0, 2, 417, 416), (62, 0, 416, 447), (18, 20, 426, 425), (36, 38, 435, 434), (54, 56, 444, 443), (10, 12, 422, 421), (28, 30, 431, 430), (46, 48, 440, 439), (2, 4, 418, 417), (20, 22, 427, 426), (38, 40, 436, 435), (56, 58, 445, 444), (12, 14, 423, 422), (30, 32, 432, 431), (48, 50, 441, 440), (675, 719, 711, 485), (685, 681, 456, 501), (663, 726, 452, 729), (669, 687, 679, 474), (661, 700, 450, 705), (491, 475, 553, 556), (477, 457, 461, 479), (716, 709, 459, 520), (474, 679, 457, 477), (485, 711, 458, 486), (487, 462, 466, 488), (501, 456, 460, 503), (486, 458, 462, 487), (520, 459, 463, 521), (637, 632, 469, 483), (521, 463, 467, 522), (479, 461, 465, 481), (503, 460, 464, 505), (489, 470, 530, 532), (641, 634, 468, 507), (639, 635, 470, 489), (643, 633, 471, 523), (634, 636, 482, 468), (523, 471, 543, 545), (493, 479, 481, 494), (638, 637, 483, 495), (456, 476, 478, 460), (460, 478, 480, 464), (681, 473, 476, 456), (490, 474, 477, 492), (492, 477, 479, 493), (715, 491, 556, 558), (673, 669, 474, 490), (680, 671, 473, 681), (708, 673, 490, 709), (472, 484, 548, 555), (459, 492, 493, 463), (709, 490, 492, 459), (633, 638, 495, 471), (463, 493, 494, 467), (636, 639, 489, 482), (495, 483, 535, 540), (476, 486, 487, 478), (478, 487, 488, 480), (473, 485, 486, 476), (671, 675, 485, 473), (506, 523, 545, 529), (676, 677, 551, 550), (713, 712, 552, 549), (468, 482, 539, 536), (635, 640, 506, 470), (642, 641, 507, 516), (514, 503, 505, 515), (462, 502, 504, 466), (458, 500, 502, 462), (513, 501, 503, 514), (711, 710, 500, 458), (683, 684, 560, 554), (667, 661, 705, 698), (665, 663, 729, 724), (678, 685, 501, 513), (679, 678, 513, 457), (730, 665, 724, 453), (707, 667, 698, 451), (684, 676, 550, 560), (457, 513, 514, 461), (461, 514, 515, 465), (507, 468, 536, 546), (632, 642, 516, 469), (516, 507, 546, 524), (717, 715, 558, 561), (484, 713, 549, 548), (483, 469, 527, 535), (640, 643, 523, 506), (502, 521, 522, 504), (500, 520, 521, 502), (710, 716, 520, 500), (482, 489, 532, 539), (533, 531, 528, 544, 542, 541, 534, 526, 525, 547, 537, 538), (471, 495, 540, 543), (470, 506, 529, 530), (525, 526, 527, 524), (535, 527, 526, 534), (539, 532, 533, 538), (547, 525, 524, 546), (537, 547, 546, 536), (543, 540, 541, 542), (542, 544, 545, 543), (540, 535, 534, 541), (544, 528, 529, 545), (532, 530, 531, 533), (528, 531, 530, 529), (536, 539, 538, 537), (469, 516, 524, 527), (552, 561, 571, 564), (561, 558, 569, 571), (551, 555, 567, 508), (555, 548, 518, 567), (548, 549, 517, 518), (560, 550, 509, 570), (554, 560, 570, 566), (553, 554, 566, 565), (549, 552, 564, 517), (475, 683, 554, 553), (677, 472, 555, 551), (712, 717, 561, 552), (631, 621, 581, 572), (621, 622, 578, 581), (623, 624, 575, 557), (624, 625, 563, 575), (625, 630, 562, 563), (627, 626, 559, 580), (629, 627, 580, 574), (628, 629, 574, 573), (630, 631, 572, 562), (550, 551, 508, 509), (558, 556, 568, 569), (556, 553, 565, 568), (614, 608, 594, 597), (615, 616, 591, 587), (616, 617, 584, 591), (617, 618, 585, 584), (610, 609, 586, 596), (611, 610, 596, 590), (613, 611, 590, 589), (618, 612, 588, 585), (619, 613, 589, 592), (626, 623, 557, 559), (622, 620, 576, 578), (620, 628, 573, 576), (598, 589, 590, 596), (599, 592, 589, 598), (597, 594, 592, 599), (588, 597, 599, 595), (595, 599, 598, 593), (593, 598, 596, 586), (591, 593, 586, 587), (584, 595, 593, 591), (585, 588, 595, 584), (612, 614, 597, 588), (609, 615, 587, 586), (608, 619, 592, 594), (578, 576, 606, 582), (559, 557, 579, 601), (572, 581, 583, 605), (576, 573, 607, 606), (562, 572, 605, 604), (573, 574, 603, 607), (574, 580, 602, 603), (580, 559, 601, 602), (563, 562, 604, 600), (575, 563, 600, 577), (557, 575, 577, 579), (581, 578, 582, 583), (582, 606, 619, 608), (601, 579, 615, 609), (605, 583, 614, 612), (606, 607, 613, 619), (604, 605, 612, 618), (607, 603, 611, 613), (603, 602, 610, 611), (602, 601, 609, 610), (600, 604, 618, 617), (577, 600, 617, 616), (579, 577, 616, 615), (583, 582, 608, 614), (568, 565, 628, 620), (569, 568, 620, 622), (509, 508, 623, 626), (517, 564, 631, 630), (565, 566, 629, 628), (566, 570, 627, 629), (570, 509, 626, 627), (518, 517, 630, 625), (567, 518, 625, 624), (508, 567, 624, 623), (571, 569, 622, 621), (564, 571, 621, 631), (504, 522, 643, 640), (465, 515, 642, 632), (515, 505, 641, 642), (466, 504, 640, 635), (480, 488, 639, 636), (467, 494, 638, 633), (494, 481, 637, 638), (464, 480, 636, 634), (522, 467, 633, 643), (488, 466, 635, 639), (505, 464, 634, 641), (481, 465, 632, 637), (449, 696, 666, 702), (702, 666, 667, 707), (455, 728, 664, 720), (720, 664, 665, 730), (728, 722, 662, 664), (664, 662, 663, 665), (696, 704, 660, 666), (666, 660, 661, 667), (475, 491, 674, 670), (694, 695, 693, 692), (713, 484, 672, 718), (718, 672, 673, 708), (683, 475, 670, 686), (686, 670, 671, 680), (484, 472, 668, 672), (690, 694, 692, 688), (704, 448, 706, 660), (660, 706, 700, 661), (472, 677, 682, 668), (668, 682, 687, 669), (722, 454, 731, 662), (662, 731, 726, 663), (491, 715, 714, 674), (674, 714, 719, 675), (695, 691, 689, 693), (691, 690, 688, 689), (653, 652, 668, 669), (654, 655, 671, 670), (656, 657, 673, 672), (659, 658, 674, 675), (658, 654, 670, 674), (655, 659, 675, 671), (652, 656, 672, 668), (657, 653, 669, 673), (510, 697, 677, 676), (699, 511, 678, 679), (701, 647, 680, 681), (697, 651, 682, 677), (703, 496, 684, 683), (498, 701, 681, 685), (496, 510, 676, 684), (511, 498, 685, 678), (646, 703, 683, 686), (647, 646, 686, 680), (650, 699, 679, 687), (651, 650, 687, 682), (689, 688, 652, 653), (690, 691, 655, 654), (692, 693, 657, 656), (695, 694, 658, 659), (694, 690, 654, 658), (691, 695, 659, 655), (688, 692, 656, 652), (693, 689, 653, 657), (696, 449, 697, 510), (451, 698, 511, 699), (450, 700, 647, 701), (449, 702, 651, 697), (448, 704, 496, 703), (705, 450, 701, 498), (704, 696, 510, 496), (698, 705, 498, 511), (706, 448, 703, 646), (700, 706, 646, 647), (707, 451, 699, 650), (702, 707, 650, 651), (721, 645, 708, 709), (723, 497, 710, 711), (725, 512, 712, 713), (727, 649, 714, 715), (497, 519, 716, 710), (499, 727, 715, 717), (512, 499, 717, 712), (519, 721, 709, 716), (644, 725, 713, 718), (645, 644, 718, 708), (648, 723, 711, 719), (649, 648, 719, 714), (455, 720, 645, 721), (454, 722, 497, 723), (453, 724, 512, 725), (452, 726, 649, 727), (722, 728, 519, 497), (729, 452, 727, 499), (724, 729, 499, 512), (728, 455, 721, 519), (730, 453, 725, 644), (720, 730, 644, 645), (731, 454, 723, 648), (726, 731, 648, 649)])
_uv = me_cylinder.uv_layers.new(name='UVMap')
_uv.uv.foreach_set('vector', [0.9688, 0.966, 0.9688, 1.0, 0.9375, 1.0, 0.9375, 0.966, 0.9375, 0.966, 0.9375, 1.0, 0.9062, 1.0, 0.9062, 0.966, 0.9062, 0.966, 0.9062, 1.0, 0.875, 1.0, 0.875, 0.966, 0.875, 0.966, 0.875, 1.0, 0.8438, 1.0, 0.8566, 0.9366, 0.8566, 0.9366, 0.8438, 1.0, 0.8125, 1.0, 0.8253, 0.9366, 0.8253, 0.9366, 0.8125, 1.0, 0.7812, 1.0, 0.7941, 0.9366, 0.7941, 0.9366, 0.7812, 1.0, 0.75, 1.0, 0.7628, 0.9366, 0.7628, 0.9366, 0.75, 1.0, 0.7188, 1.0, 0.7316, 0.9366, 0.7316, 0.9366, 0.7188, 1.0, 0.7188, 0.9172, 0.7188, 0.8879, 0.7188, 0.8879, 0.7188, 0.9172, 0.7188, 1.0, 0.7059, 0.9366, 0.7059, 0.9366, 0.7188, 1.0, 0.6875, 1.0, 0.6747, 0.9366, 0.6747, 0.9366, 0.6875, 1.0, 0.6562, 1.0, 0.6434, 0.9366, 0.6434, 0.9366, 0.6562, 1.0, 0.625, 1.0, 0.6122, 0.9366, 0.6122, 0.9366, 0.625, 1.0, 0.5938, 1.0, 0.5938, 0.966, 0.5938, 0.966, 0.5938, 1.0, 0.5625, 1.0, 0.5625, 0.966, 0.5625, 0.966, 0.5625, 1.0, 0.5312, 1.0, 0.5312, 0.966, 0.5312, 0.966, 0.5312, 1.0, 0.5, 1.0, 0.5, 0.966, 0.5, 0.966, 0.5, 1.0, 0.4688, 1.0, 0.4688, 0.966, 0.4688, 0.966, 0.4688, 1.0, 0.4375, 1.0, 0.4375, 0.966, 0.4375, 0.966, 0.4375, 1.0, 0.4062, 1.0, 0.4062, 0.966, 0.4062, 0.966, 0.4062, 1.0, 0.375, 1.0, 0.375, 0.966, 0.375, 0.966, 0.375, 1.0, 0.3438, 1.0, 0.3438, 0.966, 0.3438, 0.966, 0.3438, 1.0, 0.3125, 1.0, 0.3125, 0.966, 0.3125, 0.966, 0.3125, 1.0, 0.2812, 1.0, 0.2812, 0.966, 0.2812, 0.966, 0.2812, 1.0, 0.25, 1.0, 0.25, 0.966, 0.25, 0.966, 0.25, 1.0, 0.1562, 1.0, 0.1562, 0.966, 0.1562, 0.966, 0.1562, 1.0, 0.125, 1.0, 0.125, 0.966, 0.125, 0.966, 0.125, 1.0, 0.09375, 1.0, 0.09375, 0.966, 0.09375, 0.966, 0.09375, 1.0, 0.0625, 1.0, 0.0625, 0.966, 0.0625, 0.966, 0.0625, 1.0, 0.03125, 1.0, 0.03125, 0.966, 0.3332, 0.4509, 0.2924, 0.4633, 0.25, 0.4675, 0.2076, 0.4633, 0.1668, 0.4509, 0.1292, 0.4308, 0.09622, 0.4038, 0.06918, 0.3708, 0.03253, 0.25, 0.03671, 0.2076, 0.04908, 0.1668, 0.06918, 0.1292, 0.09622, 0.09622, 0.1292, 0.06918, 0.1668, 0.04908, 0.2076, 0.03671, 0.25, 0.03253, 0.2924, 0.03671, 0.3332, 0.04908, 0.3708, 0.06918, 0.3738, 0.06466, 0.4076, 0.09238, 0.4353, 0.1262, 0.4559, 0.1647, 0.4686, 0.2065, 0.4729, 0.25, 0.4686, 0.2935, 0.4559, 0.3353, 0.4353, 0.3738, 0.4308, 0.3708, 0.4038, 0.4038, 0.3708, 0.4308, 0.03125, 0.966, 0.03125, 1.0, 0.0, 1.0, 0.0, 0.966, 0.0, 0.966, 0.0, 1.0, -0.02963, 1.0, -0.02847, 0.9665, 0.9375, 0.5, 0.9062, 0.5, 0.9062, 0.5, 0.9375, 0.5, 0.03125, 0.5, 0.03125, 0.5601, 0.0, 0.5601, 0.0, 0.5, 0.03125, 0.5601, 0.03125, 0.6315, 0.0, 0.6315, 0.0, 0.5601, 0.03125, 0.6315, 0.03125, 0.703, 0.0, 0.703, 0.0, 0.6315, 0.03125, 0.703, 0.03125, 0.7744, 0.0, 0.7744, 0.0, 0.703, 0.03125, 0.7744, 0.03125, 0.8458, 0.0, 0.8458, 0.0, 0.7744, 0.03125, 0.8458, 0.0, 0.9172, -0.02681, 0.9185, 0.0, 0.8458, 0.0625, 0.5, 0.0625, 0.5601, 0.03125, 0.5601, 0.03125, 0.5, 0.0625, 0.5601, 0.0625, 0.6315, 0.03125, 0.6315, 0.03125, 0.5601, 0.0625, 0.6315, 0.0625, 0.703, 0.03125, 0.703, 0.03125, 0.6315, 0.0625, 0.703, 0.0625, 0.7744, 0.03125, 0.7744, 0.03125, 0.703, 0.0625, 0.7744, 0.0625, 0.8458, 0.03125, 0.8458, 0.03125, 0.7744, 0.0625, 0.8458, 0.03125, 0.9172, 0.0, 0.9172, 0.03125, 0.8458, 0.09375, 0.5, 0.09375, 0.5601, 0.0625, 0.5601, 0.0625, 0.5, 0.09375, 0.5601, 0.09375, 0.6315, 0.0625, 0.6315, 0.0625, 0.5601, 0.09375, 0.6315, 0.09375, 0.703, 0.0625, 0.703, 0.0625, 0.6315, 0.09375, 0.703, 0.09375, 0.7744, 0.0625, 0.7744, 0.0625, 0.703, 0.09375, 0.7744, 0.09375, 0.8458, 0.0625, 0.8458, 0.0625, 0.7744, 0.09375, 0.8458, 0.0625, 0.9172, 0.03125, 0.9172, 0.0625, 0.8458, 0.125, 0.5, 0.125, 0.5601, 0.09375, 0.5601, 0.09375, 0.5, 0.125, 0.5601, 0.125, 0.6315, 0.09375, 0.6315, 0.09375, 0.5601, 0.125, 0.6315, 0.125, 0.703, 0.09375, 0.703, 0.09375, 0.6315, 0.125, 0.703, 0.125, 0.7744, 0.09375, 0.7744, 0.09375, 0.703, 0.125, 0.7744, 0.125, 0.8458, 0.09375, 0.8458, 0.09375, 0.7744, 0.125, 0.8458, 0.09375, 0.9172, 0.0625, 0.9172, 0.09375, 0.8458, 0.1562, 0.5, 0.1562, 0.5601, 0.125, 0.5601, 0.125, 0.5, 0.1562, 0.5601, 0.1562, 0.6315, 0.125, 0.6315, 0.125, 0.5601, 0.1562, 0.6315, 0.1562, 0.703, 0.125, 0.703, 0.125, 0.6315, 0.1562, 0.703, 0.1562, 0.7744, 0.125, 0.7744, 0.125, 0.703, 0.1562, 0.7744, 0.1562, 0.8458, 0.125, 0.8458, 0.125, 0.7744, 0.1562, 0.8458, 0.125, 0.9172, 0.09375, 0.9172, 0.125, 0.8458, 0.1875, 0.5, 0.1875, 0.5601, 0.1562, 0.5601, 0.1562, 0.5, 0.1875, 0.5601, 0.1875, 0.6315, 0.1562, 0.6315, 0.1562, 0.5601, 0.1875, 0.6315, 0.1875, 0.703, 0.1562, 0.703, 0.1562, 0.6315, 0.1875, 0.703, 0.1875, 0.7744, 0.1562, 0.7744, 0.1562, 0.703, 0.1875, 0.7744, 0.1875, 0.8458, 0.1562, 0.8458, 0.1562, 0.7744, 0.1875, 0.8458, 0.1562, 0.9172, 0.125, 0.9172, 0.1562, 0.8458, 0.2188, 0.5, 0.2188, 0.5601, 0.1875, 0.5601, 0.1875, 0.5, 0.2188, 0.5601, 0.2188, 0.6315, 0.1875, 0.6315, 0.1875, 0.5601, 0.2188, 0.6315, 0.2188, 0.703, 0.1875, 0.703, 0.1875, 0.6315, 0.2188, 0.703, 0.2188, 0.7744, 0.1875, 0.7744, 0.1875, 0.703, 0.2188, 0.7744, 0.2188, 0.8458, 0.1875, 0.8458, 0.1875, 0.7744, 0.2188, 0.8458, 0.25, 0.9172, 0.1562, 0.9172, 0.1875, 0.8458, 0.25, 0.5, 0.25, 0.5601, 0.2188, 0.5601, 0.2188, 0.5, 0.25, 0.5601, 0.25, 0.6315, 0.2188, 0.6315, 0.2188, 0.5601, 0.25, 0.6315, 0.25, 0.703, 0.2188, 0.703, 0.2188, 0.6315, 0.25, 0.703, 0.25, 0.7744, 0.2188, 0.7744, 0.2188, 0.703, 0.25, 0.7744, 0.25, 0.8458, 0.2188, 0.8458, 0.2188, 0.7744, 0.25, 0.8458, 0.2812, 0.9172, 0.25, 0.9172, 0.2188, 0.8458, 0.2812, 0.5, 0.2812, 0.5601, 0.25, 0.5601, 0.25, 0.5, 0.2812, 0.5601, 0.2812, 0.6315, 0.25, 0.6315, 0.25, 0.5601, 0.2812, 0.6315, 0.2812, 0.703, 0.25, 0.703, 0.25, 0.6315, 0.2812, 0.703, 0.2812, 0.7744, 0.25, 0.7744, 0.25, 0.703, 0.2812, 0.7744, 0.2812, 0.8458, 0.25, 0.8458, 0.25, 0.7744, 0.2812, 0.8458, 0.3125, 0.9172, 0.2812, 0.9172, 0.25, 0.8458, 0.3125, 0.5, 0.3125, 0.5601, 0.2812, 0.5601, 0.2812, 0.5, 0.3125, 0.5601, 0.3125, 0.6315, 0.2812, 0.6315, 0.2812, 0.5601, 0.3125, 0.6315, 0.3125, 0.703, 0.2812, 0.703, 0.2812, 0.6315, 0.3125, 0.703, 0.3125, 0.7744, 0.2812, 0.7744, 0.2812, 0.703, 0.3125, 0.7744, 0.3125, 0.8458, 0.2812, 0.8458, 0.2812, 0.7744, 0.3125, 0.8458, 0.3438, 0.9172, 0.3125, 0.9172, 0.2812, 0.8458, 0.3438, 0.5, 0.3438, 0.5601, 0.3125, 0.5601, 0.3125, 0.5, 0.3438, 0.5601, 0.3437, 0.6315, 0.3125, 0.6315, 0.3125, 0.5601, 0.3437, 0.6315, 0.3437, 0.703, 0.3125, 0.703, 0.3125, 0.6315, 0.3437, 0.703, 0.3437, 0.7744, 0.3125, 0.7744, 0.3125, 0.703, 0.3437, 0.7744, 0.3437, 0.8458, 0.3125, 0.8458, 0.3125, 0.7744, 0.3437, 0.8458, 0.375, 0.9172, 0.3438, 0.9172, 0.3125, 0.8458, 0.375, 0.5, 0.375, 0.5601, 0.3438, 0.5601, 0.3438, 0.5, 0.375, 0.5601, 0.375, 0.6315, 0.3437, 0.6315, 0.3438, 0.5601, 0.375, 0.6315, 0.375, 0.703, 0.3437, 0.703, 0.3437, 0.6315, 0.375, 0.703, 0.375, 0.7744, 0.3437, 0.7744, 0.3437, 0.703, 0.375, 0.7744, 0.375, 0.8458, 0.3437, 0.8458, 0.3437, 0.7744, 0.375, 0.8458, 0.4062, 0.9172, 0.375, 0.9172, 0.3437, 0.8458, 0.4062, 0.5, 0.4062, 0.5601, 0.375, 0.5601, 0.375, 0.5, 0.4062, 0.5601, 0.4062, 0.6315, 0.375, 0.6315, 0.375, 0.5601, 0.4062, 0.6315, 0.4063, 0.703, 0.375, 0.703, 0.375, 0.6315, 0.4063, 0.703, 0.4063, 0.7744, 0.375, 0.7744, 0.375, 0.703, 0.4063, 0.7744, 0.4062, 0.8458, 0.375, 0.8458, 0.375, 0.7744, 0.4062, 0.8458, 0.4375, 0.9172, 0.4062, 0.9172, 0.375, 0.8458, 0.4375, 0.5, 0.4375, 0.5601, 0.4062, 0.5601, 0.4062, 0.5, 0.4375, 0.5601, 0.4375, 0.6315, 0.4062, 0.6315, 0.4062, 0.5601, 0.4375, 0.6315, 0.4375, 0.703, 0.4063, 0.703, 0.4062, 0.6315, 0.4375, 0.703, 0.4375, 0.7744, 0.4063, 0.7744, 0.4063, 0.703, 0.4375, 0.7744, 0.4375, 0.8458, 0.4062, 0.8458, 0.4063, 0.7744, 0.4375, 0.8458, 0.4688, 0.9172, 0.4375, 0.9172, 0.4062, 0.8458, 0.4688, 0.5, 0.4688, 0.5601, 0.4375, 0.5601, 0.4375, 0.5, 0.4688, 0.5601, 0.4688, 0.6315, 0.4375, 0.6315, 0.4375, 0.5601, 0.4688, 0.6315, 0.4688, 0.703, 0.4375, 0.703, 0.4375, 0.6315, 0.4688, 0.703, 0.4688, 0.7744, 0.4375, 0.7744, 0.4375, 0.703, 0.4688, 0.7744, 0.4688, 0.8458, 0.4375, 0.8458, 0.4375, 0.7744, 0.4688, 0.8458, 0.5, 0.9172, 0.4688, 0.9172, 0.4375, 0.8458, 0.5, 0.5, 0.5, 0.5601, 0.4688, 0.5601, 0.4688, 0.5, 0.5, 0.5601, 0.5, 0.6315, 0.4688, 0.6315, 0.4688, 0.5601, 0.5, 0.6315, 0.5, 0.703, 0.4688, 0.703, 0.4688, 0.6315, 0.5, 0.703, 0.5, 0.7744, 0.4688, 0.7744, 0.4688, 0.703, 0.5, 0.7744, 0.5, 0.8458, 0.4688, 0.8458, 0.4688, 0.7744, 0.5, 0.8458, 0.5312, 0.9172, 0.5, 0.9172, 0.4688, 0.8458, 0.5312, 0.5, 0.5312, 0.5601, 0.5, 0.5601, 0.5, 0.5, 0.5312, 0.5601, 0.5312, 0.6315, 0.5, 0.6315, 0.5, 0.5601, 0.5312, 0.6315, 0.5312, 0.703, 0.5, 0.703, 0.5, 0.6315, 0.5312, 0.703, 0.5312, 0.7744, 0.5, 0.7744, 0.5, 0.703, 0.5312, 0.7744, 0.5312, 0.8458, 0.5, 0.8458, 0.5, 0.7744, 0.5312, 0.8458, 0.5625, 0.9172, 0.5312, 0.9172, 0.5, 0.8458, 0.5625, 0.5, 0.5625, 0.5601, 0.5312, 0.5601, 0.5312, 0.5, 0.5625, 0.5601, 0.5625, 0.6315, 0.5312, 0.6315, 0.5312, 0.5601, 0.5625, 0.6315, 0.5625, 0.703, 0.5312, 0.703, 0.5312, 0.6315, 0.5625, 0.703, 0.5625, 0.7744, 0.5312, 0.7744, 0.5312, 0.703, 0.5625, 0.7744, 0.5625, 0.8458, 0.5312, 0.8458, 0.5312, 0.7744, 0.5625, 0.8458, 0.5938, 0.9172, 0.5625, 0.9172, 0.5312, 0.8458, 0.5938, 0.5, 0.5938, 0.5601, 0.5625, 0.5601, 0.5625, 0.5, 0.5938, 0.5601, 0.5938, 0.6315, 0.5625, 0.6315, 0.5625, 0.5601, 0.5938, 0.6315, 0.5938, 0.703, 0.5625, 0.703, 0.5625, 0.6315, 0.5938, 0.703, 0.5938, 0.7744, 0.5625, 0.7744, 0.5625, 0.703, 0.5938, 0.7744, 0.5938, 0.8458, 0.5625, 0.8458, 0.5625, 0.7744, 0.5938, 0.8458, 0.5938, 0.8458, 0.5938, 0.9172, 0.5625, 0.8458, 0.625, 0.5, 0.625, 0.5601, 0.5938, 0.5601, 0.5938, 0.5, 0.625, 0.5601, 0.625, 0.6315, 0.5938, 0.6315, 0.5938, 0.5601, 0.625, 0.6315, 0.625, 0.703, 0.5938, 0.703, 0.5938, 0.6315, 0.625, 0.703, 0.625, 0.7744, 0.5938, 0.7744, 0.5938, 0.703, 0.625, 0.7744, 0.625, 0.8458, 0.5938, 0.8458, 0.5938, 0.7744, 0.625, 0.8458, 0.625, 0.8458, 0.5938, 0.8458, 0.5938, 0.8458, 0.6562, 0.5, 0.6562, 0.5601, 0.625, 0.5601, 0.625, 0.5, 0.6562, 0.5601, 0.6562, 0.6315, 0.625, 0.6315, 0.625, 0.5601, 0.6562, 0.6315, 0.6563, 0.703, 0.625, 0.703, 0.625, 0.6315, 0.6563, 0.703, 0.6563, 0.7744, 0.625, 0.7744, 0.625, 0.703, 0.6563, 0.7744, 0.6562, 0.8458, 0.625, 0.8458, 0.625, 0.7744, 0.6562, 0.8458, 0.6562, 0.8458, 0.625, 0.8458, 0.625, 0.8458, 0.6875, 0.5, 0.6875, 0.5601, 0.6562, 0.5601, 0.6562, 0.5, 0.6875, 0.5601, 0.6875, 0.6315, 0.6562, 0.6315, 0.6562, 0.5601, 0.6875, 0.6315, 0.6875, 0.703, 0.6563, 0.703, 0.6562, 0.6315, 0.6875, 0.703, 0.6875, 0.7744, 0.6563, 0.7744, 0.6563, 0.703, 0.6875, 0.7744, 0.6875, 0.8458, 0.6562, 0.8458, 0.6563, 0.7744, 0.6875, 0.8458, 0.6875, 0.8458, 0.6562, 0.8458, 0.6562, 0.8458, 0.7188, 0.5, 0.7188, 0.5601, 0.6875, 0.5601, 0.6875, 0.5, 0.7188, 0.5601, 0.7188, 0.6315, 0.6875, 0.6315, 0.6875, 0.5601, 0.7188, 0.6315, 0.7188, 0.703, 0.6875, 0.703, 0.6875, 0.6315, 0.7188, 0.703, 0.7188, 0.7744, 0.6875, 0.7744, 0.6875, 0.703, 0.7188, 0.7744, 0.7188, 0.8458, 0.6875, 0.8458, 0.6875, 0.7744, 0.7188, 0.8458, 0.7188, 0.8458, 0.6875, 0.8458, 0.6875, 0.8458, 0.75, 0.5, 0.75, 0.5601, 0.7188, 0.5601, 0.7188, 0.5, 0.75, 0.5601, 0.75, 0.6315, 0.7188, 0.6315, 0.7188, 0.5601, 0.75, 0.6315, 0.75, 0.703, 0.7188, 0.703, 0.7188, 0.6315, 0.75, 0.703, 0.75, 0.7744, 0.7188, 0.7744, 0.7188, 0.703, 0.75, 0.7744, 0.75, 0.8458, 0.7188, 0.8458, 0.7188, 0.7744, 0.75, 0.8458, 0.75, 0.8458, 0.7188, 0.8458, 0.7188, 0.8458, 0.7812, 0.5, 0.7812, 0.5601, 0.75, 0.5601, 0.75, 0.5, 0.7812, 0.5601, 0.7812, 0.6315, 0.75, 0.6315, 0.75, 0.5601, 0.7812, 0.6315, 0.7812, 0.703, 0.75, 0.703, 0.75, 0.6315, 0.7812, 0.703, 0.7812, 0.7744, 0.75, 0.7744, 0.75, 0.703, 0.7812, 0.7744, 0.7812, 0.8458, 0.75, 0.8458, 0.75, 0.7744, 0.7812, 0.8458, 0.7812, 0.8458, 0.75, 0.8458, 0.75, 0.8458, 0.8125, 0.5, 0.8125, 0.5601, 0.7812, 0.5601, 0.7812, 0.5, 0.8125, 0.5601, 0.8125, 0.6315, 0.7812, 0.6315, 0.7812, 0.5601, 0.8125, 0.6315, 0.8125, 0.703, 0.7812, 0.703, 0.7812, 0.6315, 0.8125, 0.703, 0.8125, 0.7744, 0.7812, 0.7744, 0.7812, 0.703, 0.8125, 0.7744, 0.8125, 0.8458, 0.7812, 0.8458, 0.7812, 0.7744, 0.8125, 0.8458, 0.8125, 0.8458, 0.7812, 0.8458, 0.7812, 0.8458, 0.8438, 0.5, 0.8438, 0.5601, 0.8125, 0.5601, 0.8125, 0.5, 0.8438, 0.5601, 0.8438, 0.6315, 0.8125, 0.6315, 0.8125, 0.5601, 0.8438, 0.6315, 0.8438, 0.703, 0.8125, 0.703, 0.8125, 0.6315, 0.8438, 0.703, 0.8438, 0.7744, 0.8125, 0.7744, 0.8125, 0.703, 0.8438, 0.7744, 0.8438, 0.8458, 0.8125, 0.8458, 0.8125, 0.7744, 0.8438, 0.8458, 0.8438, 0.8458, 0.8125, 0.8458, 0.8125, 0.8458, 0.875, 0.5, 0.875, 0.5601, 0.8438, 0.5601, 0.8438, 0.5, 0.875, 0.5601, 0.875, 0.6315, 0.8438, 0.6315, 0.8438, 0.5601, 0.875, 0.6315, 0.875, 0.703, 0.8438, 0.703, 0.8438, 0.6315, 0.875, 0.703, 0.875, 0.7744, 0.8438, 0.7744, 0.8438, 0.703, 0.875, 0.7744, 0.875, 0.8458, 0.8438, 0.8458, 0.8438, 0.7744, 0.875, 0.8458, 0.875, 0.8458, 0.8438, 0.8458, 0.8438, 0.8458, 0.9062, 0.5, 0.9062, 0.5601, 0.875, 0.5601, 0.875, 0.5, 0.9062, 0.5601, 0.9062, 0.6315, 0.875, 0.6315, 0.875, 0.5601, 0.9062, 0.6315, 0.9062, 0.703, 0.875, 0.703, 0.875, 0.6315, 0.9062, 0.703, 0.9062, 0.7744, 0.875, 0.7744, 0.875, 0.703, 0.9062, 0.7744, 0.9062, 0.8458, 0.875, 0.8458, 0.875, 0.7744, 0.9062, 0.8458, 0.875, 0.9172, 0.875, 0.8458, 0.875, 0.8458, 0.9375, 0.5, 0.9375, 0.5601, 0.9062, 0.5601, 0.9062, 0.5, 0.9375, 0.5601, 0.9375, 0.6315, 0.9062, 0.6315, 0.9062, 0.5601, 0.9375, 0.6315, 0.9375, 0.703, 0.9062, 0.703, 0.9062, 0.6315, 0.9375, 0.703, 0.9375, 0.7744, 0.9062, 0.7744, 0.9062, 0.703, 0.9375, 0.7744, 0.9375, 0.8458, 0.9062, 0.8458, 0.9062, 0.7744, 0.9375, 0.8458, 0.9062, 0.9172, 0.875, 0.9172, 0.9062, 0.8458, 0.9688, 0.5, 0.9688, 0.5601, 0.9375, 0.5601, 0.9375, 0.5, 0.9688, 0.5601, 0.9688, 0.6315, 0.9375, 0.6315, 0.9375, 0.5601, 0.9688, 0.6315, 0.9688, 0.703, 0.9375, 0.703, 0.9375, 0.6315, 0.9688, 0.703, 0.9688, 0.7744, 0.9375, 0.7744, 0.9375, 0.703, 0.9688, 0.7744, 0.9688, 0.8458, 0.9375, 0.8458, 0.9375, 0.7744, 0.9688, 0.8458, 0.9375, 0.9172, 0.9062, 0.9172, 0.9375, 0.8458, 1.0, 0.5, 1.0, 0.5601, 0.9688, 0.5601, 0.9688, 0.5, 1.0, 0.5601, 1.0, 0.6315, 0.9688, 0.6315, 0.9688, 0.5601, 1.0, 0.6315, 1.0, 0.703, 0.9688, 0.703, 0.9688, 0.6315, 1.0, 0.703, 1.0, 0.7744, 0.9688, 0.7744, 0.9688, 0.703, 1.0, 0.7744, 1.0, 0.8458, 0.9688, 0.8458, 0.9688, 0.7744, 1.0, 0.8458, 0.9688, 0.9172, 0.9375, 0.9172, 0.9688, 0.8458, 0.2968, 0.4854, 0.3418, 0.4717, 0.3418, 0.4717, 0.2968, 0.4854, 0.3418, 0.4717, 0.3833, 0.4496, 0.3833, 0.4496, 0.3418, 0.4717, 0.3833, 0.4496, 0.4197, 0.4197, 0.4197, 0.4197, 0.3833, 0.4496, 0.4197, 0.4197, 0.4496, 0.3833, 0.4496, 0.3833, 0.4197, 0.4197, 0.4496, 0.3833, 0.4717, 0.3418, 0.4717, 0.3418, 0.4496, 0.3833, 0.4717, 0.3418, 0.4854, 0.2968, 0.4854, 0.2968, 0.4717, 0.3418, 0.4854, 0.2968, 0.49, 0.25, 0.49, 0.25, 0.4854, 0.2968, 0.49, 0.25, 0.4854, 0.2032, 0.4854, 0.2032, 0.49, 0.25, 0.4854, 0.2032, 0.4854, 0.2032, 0.4854, 0.2032, 0.4854, 0.2032, 0.4854, 0.2032, 0.4854, 0.2032, 0.4854, 0.2032, 0.4854, 0.2032, 0.4854, 0.2032, 0.4717, 0.1582, 0.4717, 0.1582, 0.4854, 0.2032, 0.4717, 0.1582, 0.4496, 0.1167, 0.4496, 0.1167, 0.4717, 0.1582, 0.4496, 0.1167, 0.4197, 0.08029, 0.4197, 0.08029, 0.4496, 0.1167, 0.4197, 0.08029, 0.3833, 0.05045, 0.3833, 0.05045, 0.4197, 0.08029, 0.3833, 0.05045, 0.3418, 0.02827, 0.3418, 0.02827, 0.3833, 0.05045, 0.3418, 0.02827, 0.2968, 0.01461, 0.2968, 0.01461, 0.3418, 0.02827, 0.2968, 0.01461, 0.25, 0.01, 0.25, 0.01, 0.2968, 0.01461, 0.25, 0.01, 0.2032, 0.01461, 0.2032, 0.01461, 0.25, 0.01, 0.2032, 0.01461, 0.1582, 0.02827, 0.1582, 0.02827, 0.2032, 0.01461, 0.1582, 0.02827, 0.1167, 0.05045, 0.1167, 0.05045, 0.1582, 0.02827, 0.1167, 0.05045, 0.06221, 0.1245, 0.08029, 0.08029, 0.1167, 0.05045, 0.06221, 0.1245, 0.04134, 0.1636, 0.05045, 0.1167, 0.08029, 0.08029, 0.04134, 0.1636, 0.02849, 0.2059, 0.02827, 0.1582, 0.05045, 0.1167, 0.02849, 0.2059, 0.02415, 0.25, 0.01461, 0.2032, 0.02827, 0.1582, 0.02415, 0.25, 0.02849, 0.2941, 0.01, 0.25, 0.01461, 0.2032, 0.02849, 0.2941, 0.04134, 0.3364, 0.05045, 0.3833, 0.01, 0.25, 0.04134, 0.3364, 0.06221, 0.3755, 0.08029, 0.4197, 0.05045, 0.3833, 0.06221, 0.3755, 0.0903, 0.4097, 0.1167, 0.4496, 0.08029, 0.4197, 0.0903, 0.4097, 0.1582, 0.4717, 0.1582, 0.4717, 0.1167, 0.4496, 0.1582, 0.4717, 0.2032, 0.4854, 0.2032, 0.4854, 0.1582, 0.4717, 0.2032, 0.4854, 0.25, 0.49, 0.25, 0.49, 0.2032, 0.4854, 0.25, 0.49, 0.2968, 0.4854, 0.2968, 0.4854, 0.25, 0.49, 0.2941, 0.4715, 0.3364, 0.4587, 0.3418, 0.4717, 0.2968, 0.4854, 0.3364, 0.4587, 0.3755, 0.4378, 0.3833, 0.4496, 0.3418, 0.4717, 0.3755, 0.4378, 0.4097, 0.4097, 0.4197, 0.4197, 0.3833, 0.4496, 0.4097, 0.4097, 0.4378, 0.3755, 0.4496, 0.3833, 0.4197, 0.4197, 0.4378, 0.3755, 0.4496, 0.3833, 0.4717, 0.3418, 0.4496, 0.3833, 0.4496, 0.3833, 0.4717, 0.3418, 0.4854, 0.2968, 0.4717, 0.3418, 0.4717, 0.3418, 0.4854, 0.2968, 0.49, 0.25, 0.4854, 0.2968, 0.4854, 0.2968, 0.49, 0.25, 0.4854, 0.2032, 0.49, 0.25, 0.49, 0.25, 0.4854, 0.2032, 0.4854, 0.2032, 0.4854, 0.2032, 0.4854, 0.2032, 0.4717, 0.1582, 0.4854, 0.2032, 0.4854, 0.2032, 0.4717, 0.1582, 0.4496, 0.1167, 0.4717, 0.1582, 0.4854, 0.2032, 0.4496, 0.1167, 0.4197, 0.08029, 0.4496, 0.1167, 0.4717, 0.1582, 0.4197, 0.08029, 0.3833, 0.05045, 0.4197, 0.08029, 0.4496, 0.1167, 0.3833, 0.05045, 0.3755, 0.06221, 0.3833, 0.05045, 0.4197, 0.08029, 0.3755, 0.06221, 0.3364, 0.04134, 0.3418, 0.02827, 0.3833, 0.05045, 0.3364, 0.04134, 0.2941, 0.02849, 0.2968, 0.01461, 0.3418, 0.02827, 0.2941, 0.02849, 0.25, 0.02415, 0.25, 0.01, 0.2968, 0.01461, 0.25, 0.02415, 0.2059, 0.02849, 0.2032, 0.01461, 0.25, 0.01, 0.2059, 0.02849, 0.1636, 0.04134, 0.1582, 0.02827, 0.2032, 0.01461, 0.1636, 0.04134, 0.1245, 0.06221, 0.1167, 0.05045, 0.1582, 0.02827, 0.1245, 0.06221, 0.06466, 0.1262, 0.06221, 0.1245, 0.1167, 0.05045, 0.06466, 0.1262, 0.04406, 0.1647, 0.04134, 0.1636, 0.06221, 0.1245, 0.04406, 0.1647, 0.03137, 0.2065, 0.02849, 0.2059, 0.04134, 0.1636, 0.03137, 0.2065, 0.02709, 0.25, 0.02415, 0.25, 0.02849, 0.2059, 0.02709, 0.25, 0.03137, 0.2935, 0.02849, 0.2941, 0.02415, 0.25, 0.03137, 0.2935, 0.04406, 0.3353, 0.04134, 0.3364, 0.02849, 0.2941, 0.04406, 0.3353, 0.06466, 0.3738, 0.06221, 0.3755, 0.04134, 0.3364, 0.06466, 0.3738, 0.09238, 0.4076, 0.0903, 0.4097, 0.06221, 0.3755, 0.09238, 0.4076, 0.1636, 0.4587, 0.1582, 0.4717, 0.0903, 0.4097, 0.1636, 0.4587, 0.2059, 0.4715, 0.2032, 0.4854, 0.1582, 0.4717, 0.2059, 0.4715, 0.25, 0.4759, 0.25, 0.49, 0.2032, 0.4854, 0.25, 0.4759, 0.2941, 0.4715, 0.2968, 0.4854, 0.25, 0.49, 0.2935, 0.4686, 0.3353, 0.4559, 0.3364, 0.4587, 0.2941, 0.4715, 0.3353, 0.4559, 0.3738, 0.4353, 0.3755, 0.4378, 0.3364, 0.4587, 0.3738, 0.4353, 0.4076, 0.4076, 0.4097, 0.4097, 0.3755, 0.4378, 0.4076, 0.4076, 0.4353, 0.3738, 0.4378, 0.3755, 0.4097, 0.4097, 0.4353, 0.3738, 0.4378, 0.3755, 0.4496, 0.3833, 0.4378, 0.3755, 0.4378, 0.3755, 0.4587, 0.3364, 0.4717, 0.3418, 0.4496, 0.3833, 0.4587, 0.3364, 0.4715, 0.2941, 0.4854, 0.2968, 0.4717, 0.3418, 0.4715, 0.2941, 0.4759, 0.25, 0.49, 0.25, 0.4854, 0.2968, 0.4759, 0.25, 0.4715, 0.2059, 0.4854, 0.2032, 0.49, 0.25, 0.4715, 0.2059, 0.4587, 0.1636, 0.4717, 0.1582, 0.4854, 0.2032, 0.4587, 0.1636, 0.4378, 0.1245, 0.4496, 0.1167, 0.4717, 0.1582, 0.4378, 0.1245, 0.4097, 0.0903, 0.4197, 0.08029, 0.4496, 0.1167, 0.4097, 0.0903, 0.3755, 0.06221, 0.3833, 0.05045, 0.4197, 0.08029, 0.3755, 0.06221, 0.3738, 0.06466, 0.3755, 0.06221, 0.3833, 0.05045, 0.3738, 0.06466, 0.3353, 0.04406, 0.3364, 0.04134, 0.3755, 0.06221, 0.3353, 0.04406, 0.2935, 0.03137, 0.2941, 0.02849, 0.3364, 0.04134, 0.2935, 0.03137, 0.25, 0.02709, 0.25, 0.02415, 0.2941, 0.02849, 0.25, 0.02709, 0.2065, 0.03137, 0.2059, 0.02849, 0.25, 0.02415, 0.2065, 0.03137, 0.1647, 0.04406, 0.1636, 0.04134, 0.2059, 0.02849, 0.1647, 0.04406, 0.1262, 0.06466, 0.1245, 0.06221, 0.1636, 0.04134, 0.1262, 0.06466, 0.06918, 0.1292, 0.06466, 0.1262, 0.1245, 0.06221, 0.06918, 0.1292, 0.04908, 0.1668, 0.04406, 0.1647, 0.06466, 0.1262, 0.04908, 0.1668, 0.03671, 0.2076, 0.03137, 0.2065, 0.04406, 0.1647, 0.03671, 0.2076, 0.03253, 0.25, 0.02709, 0.25, 0.03137, 0.2065, 0.03253, 0.25, 0.03671, 0.2924, 0.03137, 0.2935, 0.02709, 0.25, 0.03671, 0.2924, 0.04908, 0.3332, 0.04406, 0.3353, 0.03137, 0.2935, 0.04908, 0.3332, 0.06918, 0.3708, 0.06466, 0.3738, 0.04406, 0.3353, 0.06918, 0.3708, 0.09622, 0.4038, 0.09238, 0.4076, 0.06466, 0.3738, 0.09622, 0.4038, 0.1647, 0.4559, 0.1636, 0.4587, 0.09238, 0.4076, 0.1647, 0.4559, 0.2065, 0.4686, 0.2059, 0.4715, 0.1636, 0.4587, 0.2065, 0.4686, 0.25, 0.4729, 0.25, 0.4759, 0.2059, 0.4715, 0.25, 0.4729, 0.2935, 0.4686, 0.2941, 0.4715, 0.25, 0.4759, 0.2924, 0.4633, 0.3332, 0.4509, 0.3353, 0.4559, 0.2935, 0.4686, 0.3332, 0.4509, 0.3708, 0.4308, 0.3738, 0.4353, 0.3353, 0.4559, 0.3708, 0.4308, 0.4038, 0.4038, 0.4076, 0.4076, 0.3738, 0.4353, 0.4038, 0.4038, 0.4308, 0.3708, 0.4353, 0.3738, 0.4076, 0.4076, 0.4308, 0.3708, 0.4353, 0.3738, 0.4378, 0.3755, 0.4353, 0.3738, 0.4353, 0.3738, 0.4559, 0.3353, 0.4587, 0.3364, 0.4378, 0.3755, 0.4559, 0.3353, 0.4686, 0.2935, 0.4715, 0.2941, 0.4587, 0.3364, 0.4686, 0.2935, 0.4729, 0.25, 0.4759, 0.25, 0.4715, 0.2941, 0.4729, 0.25, 0.4686, 0.2065, 0.4715, 0.2059, 0.4759, 0.25, 0.4686, 0.2065, 0.4559, 0.1647, 0.4587, 0.1636, 0.4715, 0.2059, 0.4559, 0.1647, 0.4353, 0.1262, 0.4378, 0.1245, 0.4587, 0.1636, 0.4353, 0.1262, 0.4076, 0.09238, 0.4097, 0.0903, 0.4378, 0.1245, 0.4076, 0.09238, 0.3738, 0.06466, 0.3755, 0.06221, 0.4097, 0.0903, 0.3738, 0.06466, 0.3708, 0.06918, 0.3738, 0.06466, 0.3755, 0.06221, 0.3708, 0.06918, 0.3332, 0.04908, 0.3353, 0.04406, 0.3738, 0.06466, 0.3332, 0.04908, 0.2924, 0.03671, 0.2935, 0.03137, 0.3353, 0.04406, 0.2924, 0.03671, 0.25, 0.03253, 0.25, 0.02709, 0.2935, 0.03137, 0.25, 0.03253, 0.2076, 0.03671, 0.2065, 0.03137, 0.25, 0.02709, 0.2076, 0.03671, 0.1668, 0.04908, 0.1647, 0.04406, 0.2065, 0.03137, 0.1668, 0.04908, 0.1292, 0.06918, 0.1262, 0.06466, 0.1647, 0.04406, 0.1292, 0.06918, 0.09622, 0.09622, 0.06918, 0.1292, 0.1262, 0.06466, 0.09622, 0.09622, 0.06918, 0.1292, 0.04908, 0.1668, 0.06918, 0.1292, 0.06918, 0.1292, 0.04908, 0.1668, 0.03671, 0.2076, 0.04908, 0.1668, 0.04908, 0.1668, 0.03671, 0.2076, 0.03253, 0.25, 0.03671, 0.2076, 0.03671, 0.2076, 0.03253, 0.25, 0.03671, 0.2924, 0.03253, 0.25, 0.03253, 0.25, 0.06918, 0.3708, 0.04908, 0.3332, 0.03671, 0.2924, 0.06918, 0.3708, 0.09622, 0.4038, 0.06918, 0.3708, 0.04908, 0.3332, 0.09622, 0.4038, 0.1292, 0.4308, 0.09622, 0.4038, 0.06918, 0.3708, 0.1292, 0.4308, 0.1668, 0.4509, 0.1647, 0.4559, 0.09622, 0.4038, 0.1668, 0.4509, 0.2076, 0.4633, 0.2065, 0.4686, 0.1647, 0.4559, 0.2076, 0.4633, 0.25, 0.4675, 0.25, 0.4729, 0.2065, 0.4686, 0.25, 0.4675, 0.2924, 0.4633, 0.2935, 0.4686, 0.25, 0.4729, 0.0, 0.9172, 0.0, 0.966, -0.02847, 0.9665, -0.02681, 0.9185, 0.03125, 0.9172, 0.03125, 0.966, 0.0, 0.966, 0.0, 0.9172, 0.0625, 0.9172, 0.0625, 0.966, 0.03125, 0.966, 0.03125, 0.9172, 0.09375, 0.9172, 0.09375, 0.966, 0.0625, 0.966, 0.0625, 0.9172, 0.125, 0.9172, 0.125, 0.966, 0.09375, 0.966, 0.09375, 0.9172, 0.1562, 0.9172, 0.1562, 0.966, 0.125, 0.966, 0.125, 0.9172, 0.25, 0.9172, 0.25, 0.966, 0.1562, 0.966, 0.1562, 0.9172, 0.2812, 0.9172, 0.2812, 0.966, 0.25, 0.966, 0.25, 0.9172, 0.3125, 0.9172, 0.3125, 0.966, 0.2812, 0.966, 0.2812, 0.9172, 0.3438, 0.9172, 0.3438, 0.966, 0.3125, 0.966, 0.3125, 0.9172, 0.375, 0.9172, 0.375, 0.966, 0.3438, 0.966, 0.3438, 0.9172, 0.4062, 0.9172, 0.4062, 0.966, 0.375, 0.966, 0.375, 0.9172, 0.4375, 0.9172, 0.4375, 0.966, 0.4062, 0.966, 0.4062, 0.9172, 0.4688, 0.9172, 0.4688, 0.966, 0.4375, 0.966, 0.4375, 0.9172, 0.5, 0.9172, 0.5, 0.966, 0.4688, 0.966, 0.4688, 0.9172, 0.5312, 0.9172, 0.5312, 0.966, 0.5, 0.966, 0.5, 0.9172, 0.5625, 0.9172, 0.5625, 0.966, 0.5312, 0.966, 0.5312, 0.9172, 0.5938, 0.9172, 0.5938, 0.966, 0.5625, 0.966, 0.5625, 0.9172, 0.5938, 0.8458, 0.6122, 0.9366, 0.5938, 0.966, 0.5938, 0.9172, 0.625, 0.8458, 0.6434, 0.9366, 0.6122, 0.9366, 0.5938, 0.8458, 0.6562, 0.8458, 0.6747, 0.9366, 0.6434, 0.9366, 0.625, 0.8458, 0.6875, 0.8458, 0.7059, 0.9366, 0.6747, 0.9366, 0.6562, 0.8458, 0.7188, 0.8458, 0.7188, 0.8879, 0.7059, 0.9366, 0.6875, 0.8458, 0.75, 0.8458, 0.7316, 0.9366, 0.7188, 0.8879, 0.7188, 0.8458, 0.7812, 0.8458, 0.7628, 0.9366, 0.7316, 0.9366, 0.75, 0.8458, 0.8125, 0.8458, 0.7941, 0.9366, 0.7628, 0.9366, 0.7812, 0.8458, 0.8438, 0.8458, 0.8253, 0.9366, 0.7941, 0.9366, 0.8125, 0.8458, 0.875, 0.8458, 0.8566, 0.9366, 0.8253, 0.9366, 0.8438, 0.8458, 0.875, 0.9172, 0.875, 0.966, 0.8566, 0.9366, 0.875, 0.8458, 0.9062, 0.9172, 0.9062, 0.966, 0.875, 0.966, 0.875, 0.9172, 0.9375, 0.9172, 0.9375, 0.966, 0.9062, 0.966, 0.9062, 0.9172, 0.9688, 0.9172, 0.9688, 0.966, 0.9375, 0.966, 0.9375, 0.9172, 0.75, 0.49, 0.7968, 0.4854, 0.8418, 0.4717, 0.8833, 0.4496, 0.9197, 0.4197, 0.9496, 0.3833, 0.9717, 0.3418, 0.9854, 0.2968, 0.99, 0.25, 0.9854, 0.2032, 0.9717, 0.1582, 0.9496, 0.1167, 0.9197, 0.08029, 0.8833, 0.05045, 0.8418, 0.02827, 0.7968, 0.01461, 0.75, 0.01, 0.7032, 0.01461, 0.6582, 0.02827, 0.6167, 0.05045, 0.5803, 0.08029, 0.5504, 0.1167, 0.5283, 0.1582, 0.5146, 0.2032, 0.51, 0.25, 0.5146, 0.2968, 0.5283, 0.3418, 0.5504, 0.3833, 0.5803, 0.4197, 0.6167, 0.4496, 0.6582, 0.4717, 0.7032, 0.4854, 0.6562, 0.5, 0.625, 0.5, 0.625, 0.5, 0.6562, 0.5, 0.375, 0.5, 0.3438, 0.5, 0.3438, 0.5, 0.375, 0.5, 0.09375, 0.5, 0.0625, 0.5, 0.0625, 0.5, 0.09375, 0.5, 0.7812, 0.5, 0.75, 0.5, 0.75, 0.5, 0.7812, 0.5, 0.5, 0.5, 0.4688, 0.5, 0.4688, 0.5, 0.5, 0.5, 0.2188, 0.5, 0.1875, 0.5, 0.1875, 0.5, 0.2188, 0.5, 0.9062, 0.5, 0.875, 0.5, 0.875, 0.5, 0.9062, 0.5, 0.625, 0.5, 0.5938, 0.5, 0.5938, 0.5, 0.625, 0.5, 0.3438, 0.5, 0.3125, 0.5, 0.3125, 0.5, 0.3438, 0.5, 0.0625, 0.5, 0.03125, 0.5, 0.03125, 0.5, 0.0625, 0.5, 0.75, 0.5, 0.7188, 0.5, 0.7188, 0.5, 0.75, 0.5, 0.4688, 0.5, 0.4375, 0.5, 0.4375, 0.5, 0.4688, 0.5, 0.1875, 0.5, 0.1562, 0.5, 0.1562, 0.5, 0.1875, 0.5, 0.875, 0.5, 0.8438, 0.5, 0.8438, 0.5, 0.875, 0.5, 0.5938, 0.5, 0.5625, 0.5, 0.5625, 0.5, 0.5938, 0.5, 0.3125, 0.5, 0.2812, 0.5, 0.2812, 0.5, 0.3125, 0.5, 1.0, 0.5, 0.9688, 0.5, 0.9688, 0.5, 1.0, 0.5, 0.03125, 0.5, 0.0, 0.5, 0.0, 0.5, 0.03125, 0.5, 0.7188, 0.5, 0.6875, 0.5, 0.6875, 0.5, 0.7188, 0.5, 0.4375, 0.5, 0.4062, 0.5, 0.4062, 0.5, 0.4375, 0.5, 0.1562, 0.5, 0.125, 0.5, 0.125, 0.5, 0.1562, 0.5, 0.8438, 0.5, 0.8125, 0.5, 0.8125, 0.5, 0.8438, 0.5, 0.5625, 0.5, 0.5312, 0.5, 0.5312, 0.5, 0.5625, 0.5, 0.2812, 0.5, 0.25, 0.5, 0.25, 0.5, 0.2812, 0.5, 0.9688, 0.5, 0.9375, 0.5, 0.9375, 0.5, 0.9688, 0.5, 0.6875, 0.5, 0.6562, 0.5, 0.6562, 0.5, 0.6875, 0.5, 0.4062, 0.5, 0.375, 0.5, 0.375, 0.5, 0.4062, 0.5, 0.125, 0.5, 0.09375, 0.5, 0.09375, 0.5, 0.125, 0.5, 0.8125, 0.5, 0.7812, 0.5, 0.7812, 0.5, 0.8125, 0.5, 0.5312, 0.5, 0.5, 0.5, 0.5, 0.5, 0.5312, 0.5, 0.25, 0.5, 0.2188, 0.5, 0.2188, 0.5, 0.25, 0.5, 0.7898, 0.6667, 0.875, 0.6667, 0.875, 0.75, 0.7898, 0.75, nan, nan, nan, nan, nan, nan, nan, nan, 0.5593, 0.1667, 0.6262, 0.1621, 0.6055, 0.2227, 0.5485, 0.2227, 0.2997, 0.6667, 0.375, 0.6667, 0.375, 0.75, 0.2997, 0.75, 0.5593, 0.6667, 0.6074, 0.6625, 0.6021, 0.7248, 0.5485, 0.7248, 0.7898, 0.5, 0.7003, 0.5, 0.7003, 0.5, 0.7898, 0.5, 0.2997, 0.75, 0.375, 0.75, 0.375, 0.75, 0.2997, 0.75, nan, nan, nan, nan, nan, nan, nan, nan, 0.2997, 0.75, 0.375, 0.75, 0.375, 0.75, 0.2997, 0.75, 0.7898, 0.75, 0.875, 0.75, 0.875, 0.75, 0.7898, 0.75, 0.7898, 0.75, 0.875, 0.75, 0.875, 0.75, 0.7898, 0.75, 0.5485, 0.75, 0.625, 0.75, 0.625, 0.75, 0.5485, 0.75, 0.7898, 0.75, 0.875, 0.75, 0.875, 0.75, 0.7898, 0.75, 0.4618, 0.0, 0.375, 0.0, 0.375, 0.0, 0.4618, 0.0, 0.2997, 0.75, 0.375, 0.75, 0.375, 0.75, 0.2997, 0.75, 0.4618, 0.0, 0.375, 0.0, 0.375, 0.0, 0.4618, 0.0, 0.2997, 0.75, 0.375, 0.75, 0.375, 0.75, 0.2997, 0.75, 0.5485, 0.75, 0.625, 0.75, 0.625, 0.75, 0.5485, 0.75, 0.7898, 0.75, 0.875, 0.75, 0.875, 0.75, 0.7898, 0.75, 0.5485, 0.75, 0.625, 0.75, 0.625, 0.75, 0.5485, 0.75, 0.7898, 0.75, 0.875, 0.75, 0.875, 0.75, 0.7898, 0.75, 0.4618, 0.0, 0.375, 0.0, 0.375, 0.0, 0.4618, 0.0, 0.625, 0.75, 0.7003, 0.75, 0.7003, 0.75, 0.625, 0.75, 0.4618, 0.0, 0.375, 0.0, 0.375, 0.0, 0.4618, 0.0, 0.2102, 0.75, 0.2997, 0.75, 0.2997, 0.75, 0.2102, 0.75, 0.2102, 0.75, 0.2997, 0.75, 0.2997, 0.75, 0.2102, 0.75, 0.625, 0.75, 0.7003, 0.75, 0.7003, 0.75, 0.625, 0.75, 0.625, 0.75, 0.7003, 0.75, 0.7003, 0.75, 0.625, 0.75, 0.625, 0.75, 0.7003, 0.75, 0.7003, 0.75, 0.625, 0.75, 0.2102, 0.75, 0.2997, 0.75, 0.2997, 0.75, 0.2102, 0.75, 0.2102, 0.75, 0.2997, 0.75, 0.2997, 0.75, 0.2102, 0.75, 0.875, 0.5, 0.7898, 0.5, 0.7898, 0.5, 0.875, 0.5, 0.2102, 0.6667, 0.2997, 0.6667, 0.2997, 0.75, 0.2102, 0.75, 0.625, 0.6667, 0.7003, 0.6667, 0.7003, 0.75, 0.625, 0.75, 0.125, 0.6667, 0.2102, 0.6667, 0.2102, 0.75, 0.125, 0.75, 0.2997, 0.5, 0.2102, 0.5, 0.2102, 0.5, 0.2997, 0.5, 0.125, 0.75, 0.2102, 0.75, 0.2102, 0.75, 0.125, 0.75, 0.125, 0.75, 0.2102, 0.75, 0.2102, 0.75, 0.125, 0.75, 0.125, 0.75, 0.2102, 0.75, 0.2102, 0.75, 0.125, 0.75, 0.125, 0.75, 0.2102, 0.75, 0.2102, 0.75, 0.125, 0.75, 0.7003, 0.75, 0.7898, 0.75, 0.7898, 0.75, 0.7003, 0.75, 0.2102, 0.75, 0.2997, 0.75, 0.2997, 0.75, 0.2102, 0.75, 0.7003, 0.75, 0.7898, 0.75, 0.7898, 0.75, 0.7003, 0.75, 0.7003, 0.75, 0.7898, 0.75, 0.7898, 0.75, 0.7003, 0.75, 0.7003, 0.75, 0.7898, 0.75, 0.7898, 0.75, 0.7003, 0.75, 0.7003, 0.6667, 0.7898, 0.6667, 0.7898, 0.75, 0.7003, 0.75, 0.5485, 0.0, 0.4618, 0.0, 0.4618, 0.0, 0.5485, 0.0, 0.4618, 0.5, 0.375, 0.5, 0.375, 0.5, 0.4618, 0.5, 0.375, 0.25, 0.4618, 0.25, 0.4618, 0.25, 0.375, 0.25, 0.625, 0.75, 0.7003, 0.75, 0.7003, 0.75, 0.625, 0.75, 0.625, 0.0, 0.5485, 0.0, 0.5485, 0.0, 0.625, 0.0, 0.4618, 0.75, 0.5485, 0.75, 0.5485, 0.75, 0.4618, 0.75, 0.4618, 0.75, 0.5485, 0.75, 0.5485, 0.75, 0.4618, 0.75, 0.625, 0.0, 0.5485, 0.0, 0.5485, 0.0, 0.625, 0.0, 0.625, 0.0, 0.5485, 0.0, 0.5485, 0.0, 0.625, 0.0, 0.4618, 0.75, 0.5485, 0.75, 0.5485, 0.75, 0.4618, 0.75, nan, nan, nan, nan, nan, nan, nan, nan, 0.625, 0.5, 0.5485, 0.5, 0.5485, 0.5, 0.625, 0.5, 0.4525, 0.6667, 0.5593, 0.6667, 0.5485, 0.7248, 0.4618, 0.7248, 0.4525, 0.1667, 0.5593, 0.1667, 0.5485, 0.2227, 0.4618, 0.2227, nan, nan, nan, nan, nan, nan, nan, nan, nan, nan, nan, nan, nan, nan, nan, nan, 0.373, 0.162, 0.4525, 0.1667, 0.4618, 0.2227, 0.3944, 0.2227, 0.3933, 0.6624, 0.4525, 0.6667, 0.4618, 0.7248, 0.3982, 0.7248, 0.5485, 0.5, 0.4618, 0.5, 0.4618, 0.5, 0.5485, 0.5, 0.375, 0.75, 0.4618, 0.75, 0.4618, 0.75, 0.375, 0.75, 0.375, 0.75, 0.4618, 0.75, 0.4618, 0.75, 0.375, 0.75, 0.5485, 0.75, 0.625, 0.75, 0.625, 0.75, 0.5485, 0.75, 0.375, 0.75, 0.4618, 0.75, 0.4618, 0.75, 0.375, 0.75, 0.4618, 0.75, 0.5485, 0.75, 0.5485, 0.75, 0.4618, 0.75, 0.5485, 0.25, 0.625, 0.25, 0.625, 0.25, 0.5485, 0.25, 0.2102, 0.5, 0.125, 0.5, 0.125, 0.5, 0.2102, 0.5, 0.2997, 0.75, 0.375, 0.75, 0.375, 0.75, 0.2997, 0.75, 0.5485, 0.0, 0.4618, 0.0, 0.4618, 0.0, 0.5485, 0.0, 0.5485, 0.0, 0.4618, 0.0, 0.4618, 0.0, 0.5485, 0.0, 0.5485, 0.0, 0.4618, 0.0, 0.4618, 0.0, 0.5485, 0.0, nan, nan, nan, nan, nan, nan, nan, nan, 0.7003, 0.75, 0.7898, 0.75, 0.7898, 0.75, 0.7003, 0.75, 0.5991, 0.914, 0.585, 0.9583, 0.5432, 0.9732, 0.4654, 0.9739, 0.4148, 0.9577, 0.4013, 0.9137, 0.4014, 0.8293, 0.4147, 0.7903, 0.4653, 0.7752, 0.5433, 0.7759, 0.5851, 0.7898, 0.5989, 0.8291, 0.125, 0.75, 0.2102, 0.75, 0.2102, 0.75, 0.125, 0.75, 0.625, 0.0, 0.5485, 0.0, 0.5485, 0.0, 0.625, 0.0, 0.4653, 0.7752, 0.4147, 0.7903, 0.375, 0.75, 0.4618, 0.75, 0.375, 0.8253, 0.375, 0.75, 0.4147, 0.7903, 0.4014, 0.8293, 0.625, 0.8253, 0.625, 0.9148, 0.5991, 0.914, 0.5989, 0.8291, 0.5433, 0.7759, 0.4653, 0.7752, 0.4618, 0.75, 0.5485, 0.75, 0.5851, 0.7898, 0.5433, 0.7759, 0.5485, 0.75, 0.625, 0.75, 0.375, 1.0, 0.375, 0.9148, 0.4013, 0.9137, 0.4148, 0.9577, 0.4148, 0.9577, 0.4654, 0.9739, 0.4618, 1.0, 0.375, 1.0, 0.375, 0.9148, 0.375, 0.8253, 0.4014, 0.8293, 0.4013, 0.9137, 0.4654, 0.9739, 0.5432, 0.9732, 0.5485, 1.0, 0.4618, 1.0, 0.625, 0.9148, 0.625, 1.0, 0.585, 0.9583, 0.5991, 0.914, 0.5432, 0.9732, 0.585, 0.9583, 0.625, 1.0, 0.5485, 1.0, 0.625, 0.75, 0.625, 0.8253, 0.5989, 0.8291, 0.5851, 0.7898, 0.375, 0.75, 0.4618, 0.75, 0.4618, 0.75, 0.375, 0.75, 0.4618, 0.25, 0.5485, 0.25, 0.5485, 0.25, 0.4618, 0.25, 0.5485, 0.25, 0.625, 0.25, 0.625, 0.25, 0.5485, 0.25, 0.375, 0.5, 0.2997, 0.5, 0.2997, 0.5, 0.375, 0.5, 0.2997, 0.5, 0.2102, 0.5, 0.2102, 0.5, 0.2997, 0.5, 0.2102, 0.5, 0.125, 0.5, 0.125, 0.5, 0.2102, 0.5, 0.5485, 0.5, 0.4618, 0.5, 0.4618, 0.5, 0.5485, 0.5, 0.625, 0.5, 0.5485, 0.5, 0.5485, 0.5, 0.625, 0.5, 0.7003, 0.5, 0.625, 0.5, 0.625, 0.5, 0.7003, 0.5, 0.375, 0.25, 0.4618, 0.25, 0.4618, 0.25, 0.375, 0.25, 0.7003, 0.5, 0.625, 0.5, 0.625, 0.5, 0.7003, 0.5, 0.375, 0.5, 0.2997, 0.5, 0.2997, 0.5, 0.375, 0.5, 0.4618, 0.25, 0.5485, 0.25, 0.5485, 0.25, 0.4618, 0.25, 0.4618, 0.25, 0.5485, 0.25, 0.5485, 0.25, 0.4618, 0.25, 0.5485, 0.25, 0.625, 0.25, 0.625, 0.25, 0.5485, 0.25, 0.375, 0.5, 0.2997, 0.5, 0.2997, 0.5, 0.375, 0.5, 0.2997, 0.5, 0.2102, 0.5, 0.2102, 0.5, 0.2997, 0.5, 0.2102, 0.5, 0.125, 0.5, 0.125, 0.5, 0.2102, 0.5, 0.5485, 0.5, 0.4618, 0.5, 0.4618, 0.5, 0.5485, 0.5, 0.625, 0.5, 0.5485, 0.5, 0.5485, 0.5, 0.625, 0.5, 0.7003, 0.5, 0.625, 0.5, 0.625, 0.5, 0.7003, 0.5, 0.375, 0.25, 0.4618, 0.25, 0.4618, 0.25, 0.375, 0.25, 0.4618, 0.5, 0.375, 0.5, 0.375, 0.5, 0.4618, 0.5, 0.875, 0.5, 0.7898, 0.5, 0.7898, 0.5, 0.875, 0.5, 0.7898, 0.5, 0.7003, 0.5, 0.7003, 0.5, 0.7898, 0.5, 0.5485, 0.25, 0.625, 0.25, 0.625, 0.25, 0.5485, 0.25, 0.375, 0.5, 0.2997, 0.5, 0.2997, 0.5, 0.375, 0.5, 0.2997, 0.5, 0.2102, 0.5, 0.2102, 0.5, 0.2997, 0.5, 0.2102, 0.5, 0.125, 0.5, 0.125, 0.5, 0.2102, 0.5, 0.5485, 0.5, 0.4618, 0.5, 0.4618, 0.5, 0.5485, 0.5, 0.625, 0.5, 0.5485, 0.5, 0.5485, 0.5, 0.625, 0.5, 0.7003, 0.5, 0.625, 0.5, 0.625, 0.5, 0.7003, 0.5, 0.375, 0.25, 0.4618, 0.25, 0.4618, 0.25, 0.375, 0.25, 0.7898, 0.5, 0.7003, 0.5, 0.7003, 0.5, 0.7898, 0.5, 0.4618, 0.5, 0.375, 0.5, 0.375, 0.5, 0.4618, 0.5, 0.875, 0.5, 0.7898, 0.5, 0.7898, 0.5, 0.875, 0.5, 0.7898, 0.5, 0.7003, 0.5, 0.7003, 0.5, 0.7898, 0.5, 0.5485, 0.4247, 0.625, 0.4247, 0.625, 0.5, 0.5485, 0.5, 0.5485, 0.3352, 0.625, 0.3352, 0.625, 0.4247, 0.5485, 0.4247, 0.5485, 0.25, 0.625, 0.25, 0.625, 0.3352, 0.5485, 0.3352, 0.4618, 0.25, 0.5485, 0.25, 0.5485, 0.3352, 0.4618, 0.3352, 0.4618, 0.3352, 0.5485, 0.3352, 0.5485, 0.4247, 0.4618, 0.4247, 0.4618, 0.4247, 0.5485, 0.4247, 0.5485, 0.5, 0.4618, 0.5, 0.375, 0.4247, 0.4618, 0.4247, 0.4618, 0.5, 0.375, 0.5, 0.375, 0.3352, 0.4618, 0.3352, 0.4618, 0.4247, 0.375, 0.4247, 0.375, 0.25, 0.4618, 0.25, 0.4618, 0.3352, 0.375, 0.3352, 0.4618, 0.25, 0.5485, 0.25, 0.5485, 0.25, 0.4618, 0.25, 0.4618, 0.5, 0.375, 0.5, 0.375, 0.5, 0.4618, 0.5, 0.875, 0.5, 0.7898, 0.5, 0.7898, 0.5, 0.875, 0.5, 0.875, 0.5, 0.7898, 0.5, 0.7898, 0.5, 0.875, 0.5, 0.4618, 0.5, 0.375, 0.5, 0.375, 0.5, 0.4618, 0.5, 0.4618, 0.25, 0.5485, 0.25, 0.5485, 0.25, 0.4618, 0.25, 0.7898, 0.5, 0.7003, 0.5, 0.7003, 0.5, 0.7898, 0.5, 0.375, 0.25, 0.4618, 0.25, 0.4618, 0.25, 0.375, 0.25, 0.7003, 0.5, 0.625, 0.5, 0.625, 0.5, 0.7003, 0.5, 0.625, 0.5, 0.5485, 0.5, 0.5485, 0.5, 0.625, 0.5, 0.5485, 0.5, 0.4618, 0.5, 0.4618, 0.5, 0.5485, 0.5, 0.2102, 0.5, 0.125, 0.5, 0.125, 0.5, 0.2102, 0.5, 0.2997, 0.5, 0.2102, 0.5, 0.2102, 0.5, 0.2997, 0.5, 0.375, 0.5, 0.2997, 0.5, 0.2997, 0.5, 0.375, 0.5, 0.5485, 0.25, 0.625, 0.25, 0.625, 0.25, 0.5485, 0.25, 0.875, 0.5, 0.7898, 0.5, 0.7898, 0.5, 0.875, 0.5, 0.4618, 0.5, 0.375, 0.5, 0.375, 0.5, 0.4618, 0.5, 0.4618, 0.25, 0.5485, 0.25, 0.5485, 0.25, 0.4618, 0.25, 0.7898, 0.5, 0.7003, 0.5, 0.7003, 0.5, 0.7898, 0.5, 0.375, 0.25, 0.4618, 0.25, 0.4618, 0.25, 0.375, 0.25, 0.7003, 0.5, 0.625, 0.5, 0.625, 0.5, 0.7003, 0.5, 0.625, 0.5, 0.5485, 0.5, 0.5485, 0.5, 0.625, 0.5, 0.5485, 0.5, 0.4618, 0.5, 0.4618, 0.5, 0.5485, 0.5, 0.2102, 0.5, 0.125, 0.5, 0.125, 0.5, 0.2102, 0.5, 0.2997, 0.5, 0.2102, 0.5, 0.2102, 0.5, 0.2997, 0.5, 0.375, 0.5, 0.2997, 0.5, 0.2997, 0.5, 0.375, 0.5, 0.5485, 0.25, 0.625, 0.25, 0.625, 0.25, 0.5485, 0.25, 0.7898, 0.5, 0.7003, 0.5, 0.7003, 0.5, 0.7898, 0.5, 0.875, 0.5, 0.7898, 0.5, 0.7898, 0.5, 0.875, 0.5, 0.4618, 0.5, 0.375, 0.5, 0.375, 0.5, 0.4618, 0.5, 0.375, 0.25, 0.4618, 0.25, 0.4618, 0.25, 0.375, 0.25, 0.7003, 0.5, 0.625, 0.5, 0.625, 0.5, 0.7003, 0.5, 0.625, 0.5, 0.5485, 0.5, 0.5485, 0.5, 0.625, 0.5, 0.5485, 0.5, 0.4618, 0.5, 0.4618, 0.5, 0.5485, 0.5, 0.2102, 0.5, 0.125, 0.5, 0.125, 0.5, 0.2102, 0.5, 0.2997, 0.5, 0.2102, 0.5, 0.2102, 0.5, 0.2997, 0.5, 0.375, 0.5, 0.2997, 0.5, 0.2997, 0.5, 0.375, 0.5, 0.5485, 0.25, 0.625, 0.25, 0.625, 0.25, 0.5485, 0.25, 0.4618, 0.25, 0.5485, 0.25, 0.5485, 0.25, 0.4618, 0.25, 0.5485, 0.0, 0.4618, 0.0, 0.4618, 0.0, 0.5485, 0.0, 0.375, 0.75, 0.4618, 0.75, 0.4618, 0.75, 0.375, 0.75, 0.4618, 0.75, 0.5485, 0.75, 0.5485, 0.75, 0.4618, 0.75, 0.625, 0.0, 0.5485, 0.0, 0.5485, 0.0, 0.625, 0.0, 0.7003, 0.75, 0.7898, 0.75, 0.7898, 0.75, 0.7003, 0.75, 0.125, 0.75, 0.2102, 0.75, 0.2102, 0.75, 0.125, 0.75, 0.2102, 0.75, 0.2997, 0.75, 0.2997, 0.75, 0.2102, 0.75, 0.625, 0.75, 0.7003, 0.75, 0.7003, 0.75, 0.625, 0.75, 0.4618, 0.0, 0.375, 0.0, 0.375, 0.0, 0.4618, 0.0, 0.7898, 0.75, 0.875, 0.75, 0.875, 0.75, 0.7898, 0.75, 0.5485, 0.75, 0.625, 0.75, 0.625, 0.75, 0.5485, 0.75, 0.2997, 0.75, 0.375, 0.75, 0.375, 0.75, 0.2997, 0.75, 0.3982, 0.5252, 0.4618, 0.5252, 0.4525, 0.5833, 0.3933, 0.5876, 0.3933, 0.5876, 0.4525, 0.5833, 0.4525, 0.6667, 0.3933, 0.6624, 0.3944, 0.02734, 0.4618, 0.02734, 0.4525, 0.08333, 0.373, 0.088, 0.373, 0.088, 0.4525, 0.08333, 0.4525, 0.1667, 0.373, 0.162, 0.4618, 0.02734, 0.5485, 0.02734, 0.5593, 0.08333, 0.4525, 0.08333, 0.4525, 0.08333, 0.5593, 0.08333, 0.5593, 0.1667, 0.4525, 0.1667, 0.4618, 0.5252, 0.5485, 0.5252, 0.5593, 0.5833, 0.4525, 0.5833, 0.4525, 0.5833, 0.5593, 0.5833, 0.5593, 0.6667, 0.4525, 0.6667, 0.7003, 0.5, 0.7898, 0.5, 0.7898, 0.5833, 0.7003, 0.5833, 0.7207, 0.5833, 0.7207, 0.6667, 0.2793, 0.6667, 0.2793, 0.5833, 0.125, 0.5, 0.2102, 0.5, 0.2102, 0.5833, 0.125, 0.5833, 0.125, 0.5833, 0.2102, 0.5833, 0.2102, 0.6667, 0.125, 0.6667, 0.625, 0.5, 0.7003, 0.5, 0.7003, 0.5833, 0.625, 0.5833, 0.625, 0.5833, 0.7003, 0.5833, 0.7003, 0.6667, 0.625, 0.6667, 0.2102, 0.5, 0.2997, 0.5, 0.2997, 0.5833, 0.2102, 0.5833, 0.6525, 0.5833, 0.7207, 0.5833, 0.2793, 0.5833, 0.3475, 0.5833, 0.5485, 0.5252, 0.6021, 0.5252, 0.6074, 0.5875, 0.5593, 0.5833, 0.5593, 0.5833, 0.6074, 0.5875, 0.6074, 0.6625, 0.5593, 0.6667, 0.2997, 0.5, 0.375, 0.5, 0.375, 0.5833, 0.2997, 0.5833, 0.2997, 0.5833, 0.375, 0.5833, 0.375, 0.6667, 0.2997, 0.6667, 0.5485, 0.02734, 0.6055, 0.02734, 0.6262, 0.08788, 0.5593, 0.08333, 0.5593, 0.08333, 0.6262, 0.08788, 0.6262, 0.1621, 0.5593, 0.1667, 0.7898, 0.5, 0.875, 0.5, 0.875, 0.5833, 0.7898, 0.5833, 0.7898, 0.5833, 0.875, 0.5833, 0.875, 0.6667, 0.7898, 0.6667, 0.7207, 0.6667, 0.6525, 0.6667, 0.3475, 0.6667, 0.2793, 0.6667, 0.6525, 0.6667, 0.6525, 0.5833, 0.3475, 0.5833, 0.3475, 0.6667, 0.3307, 0.6667, 0.3307, 0.5833, 0.2997, 0.5833, 0.2997, 0.6667, 0.6693, 0.5833, 0.6693, 0.6667, 0.7003, 0.6667, 0.7003, 0.5833, 0.255, 0.5833, 0.255, 0.6667, 0.2102, 0.6667, 0.2102, 0.5833, 0.745, 0.6667, 0.745, 0.5833, 0.7898, 0.5833, 0.7898, 0.6667, 0.745, 0.5833, 0.6693, 0.5833, 0.7003, 0.5833, 0.7898, 0.5833, 0.6693, 0.6667, 0.745, 0.6667, 0.7898, 0.6667, 0.7003, 0.6667, 0.3307, 0.5833, 0.255, 0.5833, 0.2102, 0.5833, 0.2997, 0.5833, 0.255, 0.6667, 0.3307, 0.6667, 0.2997, 0.6667, 0.2102, 0.6667, 0.4618, 0.5129, 0.3873, 0.5129, 0.375, 0.5, 0.4618, 0.5, 0.3873, 0.7371, 0.4618, 0.7371, 0.4618, 0.75, 0.375, 0.75, 0.6128, 0.7371, 0.616, 0.6645, 0.625, 0.6667, 0.625, 0.75, 0.3873, 0.5129, 0.3844, 0.5855, 0.375, 0.5833, 0.375, 0.5, 0.6128, 0.5129, 0.5485, 0.5129, 0.5485, 0.5, 0.625, 0.5, 0.5485, 0.7371, 0.6128, 0.7371, 0.625, 0.75, 0.5485, 0.75, 0.5485, 0.5129, 0.4618, 0.5129, 0.4618, 0.5, 0.5485, 0.5, 0.4618, 0.7371, 0.5485, 0.7371, 0.5485, 0.75, 0.4618, 0.75, 0.616, 0.5855, 0.6128, 0.5129, 0.625, 0.5, 0.625, 0.5833, 0.616, 0.6645, 0.616, 0.5855, 0.625, 0.5833, 0.625, 0.6667, 0.3844, 0.6645, 0.3873, 0.7371, 0.375, 0.75, 0.375, 0.6667, 0.3844, 0.5855, 0.3844, 0.6645, 0.375, 0.6667, 0.375, 0.5833, 0.3475, 0.6667, 0.3475, 0.5833, 0.3307, 0.5833, 0.3307, 0.6667, 0.6525, 0.5833, 0.6525, 0.6667, 0.6693, 0.6667, 0.6693, 0.5833, 0.2793, 0.5833, 0.2793, 0.6667, 0.255, 0.6667, 0.255, 0.5833, 0.7207, 0.6667, 0.7207, 0.5833, 0.745, 0.5833, 0.745, 0.6667, 0.7207, 0.5833, 0.6525, 0.5833, 0.6693, 0.5833, 0.745, 0.5833, 0.6525, 0.6667, 0.7207, 0.6667, 0.745, 0.6667, 0.6693, 0.6667, 0.3475, 0.5833, 0.2793, 0.5833, 0.255, 0.5833, 0.3307, 0.5833, 0.2793, 0.6667, 0.3475, 0.6667, 0.3307, 0.6667, 0.255, 0.6667, 0.4618, 0.5252, 0.3982, 0.5252, 0.3873, 0.5129, 0.4618, 0.5129, 0.3982, 0.7248, 0.4618, 0.7248, 0.4618, 0.7371, 0.3873, 0.7371, 0.6021, 0.7248, 0.6074, 0.6625, 0.616, 0.6645, 0.6128, 0.7371, 0.3982, 0.5252, 0.3933, 0.5876, 0.3844, 0.5855, 0.3873, 0.5129, 0.6021, 0.5252, 0.5485, 0.5252, 0.5485, 0.5129, 0.6128, 0.5129, 0.5485, 0.7248, 0.6021, 0.7248, 0.6128, 0.7371, 0.5485, 0.7371, 0.5485, 0.5252, 0.4618, 0.5252, 0.4618, 0.5129, 0.5485, 0.5129, 0.4618, 0.7248, 0.5485, 0.7248, 0.5485, 0.7371, 0.4618, 0.7371, 0.6074, 0.5875, 0.6021, 0.5252, 0.6128, 0.5129, 0.616, 0.5855, 0.6074, 0.6625, 0.6074, 0.5875, 0.616, 0.5855, 0.616, 0.6645, 0.3933, 0.6624, 0.3982, 0.7248, 0.3873, 0.7371, 0.3844, 0.6645, 0.3933, 0.5876, 0.3933, 0.6624, 0.3844, 0.6645, 0.3844, 0.5855, 0.3838, 0.0124, 0.3581, 0.08545, 0.3457, 0.08333, 0.375, 0.0, 0.6161, 0.0124, 0.5485, 0.0124, 0.5485, 0.0, 0.625, 0.0, 0.3838, 0.2376, 0.4618, 0.2376, 0.4618, 0.25, 0.375, 0.25, 0.6161, 0.2376, 0.6411, 0.1646, 0.6535, 0.1667, 0.625, 0.25, 0.5485, 0.0124, 0.4618, 0.0124, 0.4618, 0.0, 0.5485, 0.0, 0.5485, 0.2376, 0.6161, 0.2376, 0.625, 0.25, 0.5485, 0.25, 0.4618, 0.2376, 0.5485, 0.2376, 0.5485, 0.25, 0.4618, 0.25, 0.4618, 0.0124, 0.3838, 0.0124, 0.375, 0.0, 0.4618, 0.0, 0.3581, 0.1646, 0.3838, 0.2376, 0.375, 0.25, 0.3457, 0.1667, 0.3581, 0.08545, 0.3581, 0.1646, 0.3457, 0.1667, 0.3457, 0.08333, 0.6411, 0.0854, 0.6161, 0.0124, 0.625, 0.0, 0.6535, 0.08333, 0.6411, 0.1646, 0.6411, 0.0854, 0.6535, 0.08333, 0.6535, 0.1667, 0.3944, 0.02734, 0.373, 0.088, 0.3581, 0.08545, 0.3838, 0.0124, 0.6055, 0.02734, 0.5485, 0.02734, 0.5485, 0.0124, 0.6161, 0.0124, 0.3944, 0.2227, 0.4618, 0.2227, 0.4618, 0.2376, 0.3838, 0.2376, 0.6055, 0.2227, 0.6262, 0.1621, 0.6411, 0.1646, 0.6161, 0.2376, 0.5485, 0.02734, 0.4618, 0.02734, 0.4618, 0.0124, 0.5485, 0.0124, 0.5485, 0.2227, 0.6055, 0.2227, 0.6161, 0.2376, 0.5485, 0.2376, 0.4618, 0.2227, 0.5485, 0.2227, 0.5485, 0.2376, 0.4618, 0.2376, 0.4618, 0.02734, 0.3944, 0.02734, 0.3838, 0.0124, 0.4618, 0.0124, 0.373, 0.162, 0.3944, 0.2227, 0.3838, 0.2376, 0.3581, 0.1646, 0.373, 0.088, 0.373, 0.162, 0.3581, 0.1646, 0.3581, 0.08545, 0.6262, 0.08788, 0.6055, 0.02734, 0.6161, 0.0124, 0.6411, 0.0854, 0.6262, 0.1621, 0.6262, 0.08788, 0.6411, 0.0854, 0.6411, 0.1646])
me_cylinder.materials.append(mat_material)
me_cylinder.use_remesh_fix_poles = True
me_cylinder.use_remesh_preserve_attributes = False
me_cylinder.use_mirror_vertex_groups = False
me_cylinder.update()

# ---- objects
ob_light = bpy.data.objects.new('Light', light_light)
ob_camera = bpy.data.objects.new('Camera', cam_camera)
ob_cylinder = bpy.data.objects.new('Cylinder', me_cylinder)

# ---- transforms, parenting, visibility, modifiers, constraints
ob_light.location = (1.467, 5.013, 6.731)
ob_light.rotation_euler = (0.6503, 0.05522, 1.866)
ob_light.lock_rotations_4d = False
ob_light.empty_display_type = 'ARROWS'
ob_light.color = (0.0, 0.0, 0.0, 0.0)
ob_light.lineart.crease_threshold = 0.0
ob_camera.location = (7.359, -6.926, 4.958)
ob_camera.rotation_euler = (1.109, 0.0, 0.8149)
ob_camera.lock_rotations_4d = False
ob_camera.empty_display_type = 'ARROWS'
ob_camera.color = (0.0, 0.0, 0.0, 0.0)
ob_camera.display_type = 'WIRE'
ob_camera.lineart.crease_threshold = 0.0
ob_cylinder.location = (0.8751, -7.082, 2.764)
ob_cylinder.rotation_euler = (-1.104, 1.539, -2.695)
ob_cylinder.scale = (1.0, 1.0, 9.0)
ob_cylinder.lineart.crease_threshold = 0.0
_m = ob_cylinder.modifiers.new('Subdivision', 'SUBSURF')
_m.uv_smooth = 'PRESERVE_CORNERS'
_m.levels = 3
_m.render_levels = 3

# ---- collection membership
col_collection.objects.link(ob_light)
col_collection.objects.link(ob_camera)
col_collection.objects.link(ob_cylinder)

# ---- scene / render settings (as saved in the file)
scene.camera = ob_camera
scene.frame_start = 1; scene.frame_end = 250; scene.frame_set(1)
scene.render.engine = 'BLENDER_EEVEE_NEXT'
scene.cycles.use_denoising = False
scene.cycles.samples = 128
scene.cycles.sampling_pattern = 'TABULATED_SOBOL'
scene.cycles.use_adaptive_sampling = False
scene.cycles.use_light_tree = False
scene.view_settings.view_transform = 'Filmic'
bpy.context.view_layer.update()
